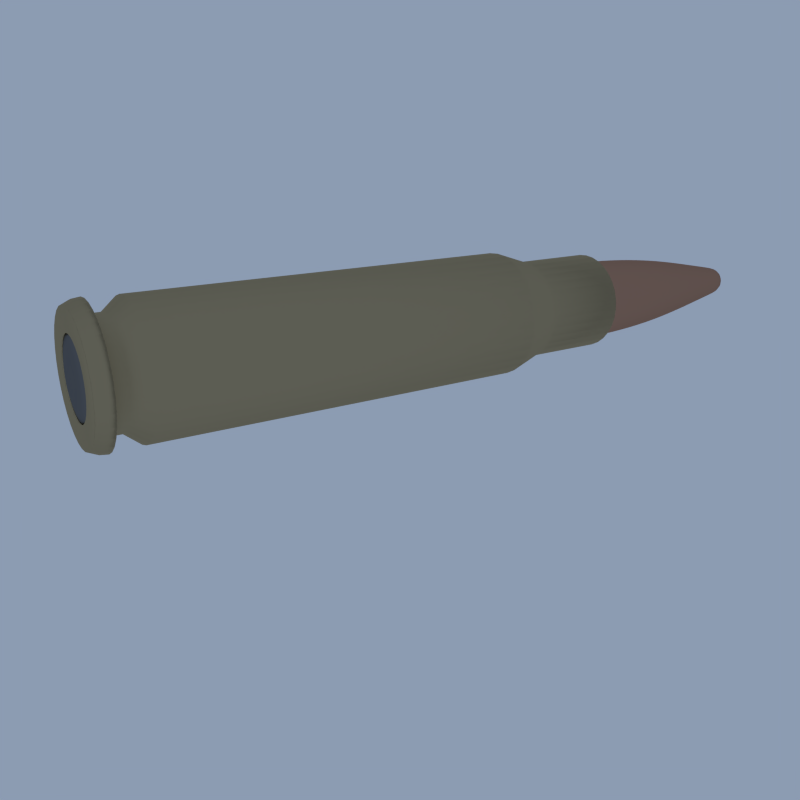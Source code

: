 # Source: Bullet.blend  (saved by Blender 2.66.1; exported with 4.5.12 LTS)
import bpy
from mathutils import Matrix  # noqa: F401  (used for matrix-valued properties, if any)

bpy.ops.wm.read_factory_settings(use_empty=True)
scene = bpy.context.scene
scene.name = 'Scene'

# ---- collections
col_collection_1 = bpy.data.collections.new('Collection 1'); scene.collection.children.link(col_collection_1)
col_collection_2 = bpy.data.collections.new('Collection 2'); scene.collection.children.link(col_collection_2)
col_collection_2.hide_render = True
col_collection_2.hide_viewport = True
col_collection_3 = bpy.data.collections.new('Collection 3'); scene.collection.children.link(col_collection_3)
col_collection_3.hide_render = True
col_collection_3.hide_viewport = True
col_collection_4 = bpy.data.collections.new('Collection 4'); scene.collection.children.link(col_collection_4)
col_collection_4.hide_render = True
col_collection_4.hide_viewport = True

# ---- images (referenced by path relative to the original .blend; pixels are not part of the script)
import os
ASSET_DIR = os.environ.get("B2B_ASSET_DIR", "")  # directory of the original .blend (textures are referenced by path, not embedded)
HERE = os.path.dirname(os.path.abspath(__file__))  # packed textures are extracted next to this script under _unpacked/

def load_image(name, relpath, width, height, colorspace="sRGB"):
    """Load a texture the original file referenced (path relative to the .blend, or extracted next to this script)."""
    p = next((c for c in (os.path.join(HERE, relpath), os.path.join(ASSET_DIR, relpath)) if relpath and os.path.exists(c)), "")
    if p:
        img = bpy.data.images.load(p, check_existing=True)
        img.name = name
    else:  # same state as the original file: an image datablock whose file is absent (Cycles renders it pink)
        img = bpy.data.images.new(name, width, height)
        img.source = "FILE"
        img.filepath = "//" + (relpath or name)
    img.colorspace_settings.name = colorspace
    return img
img_bullet_texture_jpg = load_image('Bullet_Texture.jpg', 'Bullet_Texture.jpg', 1024, 1024, 'sRGB')

# ---- materials (node trees are filled in below, after node groups)
mat_bullet = bpy.data.materials.new('bullet')
mat_bullet.alpha_threshold = 0.0
mat_bullet.diffuse_color = (0.4397, 0.2462, 0.1651, 1.0)
mat_bullet.roughness = 0.5
mat_bullet.line_color = (0.0, 0.0, 0.0, 1.0)
mat_shell = bpy.data.materials.new('shell')
mat_shell.alpha_threshold = 0.0
mat_shell.diffuse_color = (0.4125, 0.3325, 0.1946, 1.0)
mat_shell.roughness = 0.5
mat_shell.line_color = (0.0, 0.0, 0.0, 1.0)
mat_blackspec = bpy.data.materials.new('blackSpec')
mat_blackspec.alpha_threshold = 0.0
mat_blackspec.diffuse_color = (0.162, 0.162, 0.162, 1.0)
mat_blackspec.roughness = 0.5
mat_blackspec.line_color = (0.0, 0.0, 0.0, 1.0)

# ---- material node trees
mat_bullet.use_nodes = True; mat_bullet.node_tree.nodes.clear()
_N = mat_bullet.node_tree.nodes; _L = mat_bullet.node_tree.links
n0 = _N.new('ShaderNodeOutputMaterial'); n0.name = 'Material Output'; n0.location = (300, 300)
n0.width = 120
n1 = _N.new('ShaderNodeBsdfAnisotropic'); n1.name = 'Glossy BSDF'; n1.location = (100, 300)
n1.distribution = 'BECKMANN'
n1.inputs[0].default_value = (0.4385, 0.2462, 0.1648, 1.0)
n1.inputs[1].default_value = 0.4472
_L.new(n1.outputs[0], n0.inputs[0])
n0.is_active_output = True
mat_shell.use_nodes = True; mat_shell.node_tree.nodes.clear()
_N = mat_shell.node_tree.nodes; _L = mat_shell.node_tree.links
n0 = _N.new('ShaderNodeMix'); n0.name = 'Mix.003'; n0.location = (614, -772)
n0.width = 100
n0.data_type = 'RGBA'
n0.blend_type = 'MULTIPLY'
n0.inputs[0].default_value = 0.0
n0.inputs[7].default_value = (1.0, 1.0, 1.0, 1.0)
n1 = _N.new('ShaderNodeTexImage'); n1.name = 'Image Texture.005'; n1.location = (371, -894)
n1.width = 150
n1.image = img_bullet_texture_jpg
n2 = _N.new('ShaderNodeMapping'); n2.name = 'Mapping.002'; n2.location = (-257, -860)
n3 = _N.new('ShaderNodeTexCoord'); n3.name = 'Texture Coordinate.003'; n3.location = (-492, -929)
n3.width = 150
n4 = _N.new('ShaderNodeMixShader'); n4.name = 'Mix Shader.003'; n4.location = (438, -505)
n4.width = 150
n5 = _N.new('ShaderNodeTexImage'); n5.name = 'Image Texture.004'; n5.location = (-118, -480)
n5.width = 150
n5.image = img_bullet_texture_jpg
n6 = _N.new('ShaderNodeMapping'); n6.name = 'Mapping.001'; n6.location = (-528, -437)
n7 = _N.new('ShaderNodeBsdfAnisotropic'); n7.name = 'Glossy BSDF.003'; n7.location = (165, -588)
n7.distribution = 'BECKMANN'
n7.inputs[0].default_value = (0.4125, 0.3325, 0.1946, 1.0)
n7.inputs[1].default_value = 0.5477
n8 = _N.new('ShaderNodeTexCoord'); n8.name = 'Texture Coordinate.002'; n8.location = (-741, -504)
n8.width = 150
n9 = _N.new('ShaderNodeOutputMaterial'); n9.name = 'Material Output'; n9.location = (757, -581)
n9.width = 120
n10 = _N.new('ShaderNodeDisplacement'); n10.name = 'Displacement'; n10.location = (0, 0)
n10.inputs[1].default_value = 0.0
n10.inputs[2].default_value = 0.1
n11 = _N.new('ShaderNodeVectorMath'); n11.name = 'Vector Math'; n11.location = (0, 0)
n11.operation = 'MAXIMUM'
n12 = _N.new('ShaderNodeVectorMath'); n12.name = 'Vector Math.001'; n12.location = (0, 0)
n12.operation = 'MINIMUM'
n12.inputs[1].default_value = (1.0, 1.0, 1.0)
n13 = _N.new('ShaderNodeVectorMath'); n13.name = 'Vector Math.002'; n13.location = (0, 0)
n13.operation = 'MAXIMUM'
n14 = _N.new('ShaderNodeVectorMath'); n14.name = 'Vector Math.003'; n14.location = (0, 0)
n14.operation = 'MINIMUM'
n14.inputs[1].default_value = (1.0, 1.0, 1.0)
_L.new(n8.outputs[2], n6.inputs[0])
_L.new(n1.outputs[0], n0.inputs[6])
_L.new(n7.outputs[0], n4.inputs[2])
_L.new(n3.outputs[2], n2.inputs[0])
_L.new(n4.outputs[0], n9.inputs[0])
_L.new(n5.outputs[1], n4.inputs[0])
_L.new(n0.outputs[2], n10.inputs[0])
_L.new(n10.outputs[0], n9.inputs[2])
_L.new(n11.outputs[0], n1.inputs[0])
_L.new(n12.outputs[0], n11.inputs[0])
_L.new(n2.outputs[0], n12.inputs[0])
_L.new(n13.outputs[0], n5.inputs[0])
_L.new(n14.outputs[0], n13.inputs[0])
_L.new(n6.outputs[0], n14.inputs[0])
n9.is_active_output = True
mat_blackspec.use_nodes = True; mat_blackspec.node_tree.nodes.clear()
_N = mat_blackspec.node_tree.nodes; _L = mat_blackspec.node_tree.links
n0 = _N.new('ShaderNodeOutputMaterial'); n0.name = 'Material Output'; n0.location = (300, 300)
n0.width = 120
n1 = _N.new('ShaderNodeBsdfAnisotropic'); n1.name = 'Glossy BSDF'; n1.location = (100, 300)
n1.distribution = 'BECKMANN'
n1.inputs[0].default_value = (0.1626, 0.1626, 0.1626, 1.0)
n1.inputs[1].default_value = 0.4472
_L.new(n1.outputs[0], n0.inputs[0])
n0.is_active_output = True

# ---- world
world_world = bpy.data.worlds.new('World'); scene.world = world_world
world_world.use_nodes = True; world_world.node_tree.nodes.clear()
_N = world_world.node_tree.nodes; _L = world_world.node_tree.links
n0 = _N.new('ShaderNodeOutputWorld'); n0.name = 'World Output'; n0.location = (300, 300)
n0.width = 120
n1 = _N.new('ShaderNodeBackground'); n1.name = 'Background'; n1.location = (10, 300)
n1.width = 150
n2 = _N.new('ShaderNodeRGB'); n2.name = 'RGB'; n2.location = (-180, 300)
n2.outputs[0].default_value = (0.2627, 0.3305, 0.448, 1.0)
_L.new(n1.outputs[0], n0.inputs[0])
_L.new(n2.outputs[0], n1.inputs[0])
n0.is_active_output = True
world_world.color = (0.3506, 0.3506, 0.3506)
world_world.use_sun_shadow = False
world_world.sun_shadow_jitter_overblur = 0.0
world_world.cycles.sampling_method = 'MANUAL'
world_world.cycles.sample_map_resolution = 256
world_world.light_settings.ao_factor = 0.246
world_world.light_settings.distance = 6.162

# ---- cameras
cam_camera_006 = bpy.data.cameras.new('Camera.006')
cam_camera_006.clip_end = 100.0
cam_camera_006.lens = 35.0
cam_camera_006.sensor_width = 32.0
cam_camera_006.sensor_height = 18.0
cam_camera_006.dof.focus_distance = 0.0
cam_camera_005 = bpy.data.cameras.new('Camera.005')
cam_camera_005.type = 'ORTHO'
cam_camera_005.clip_end = 100.0
cam_camera_005.lens = 35.0
cam_camera_005.sensor_width = 32.0
cam_camera_005.sensor_height = 18.0
cam_camera_005.ortho_scale = 10.58
cam_camera_005.dof.focus_distance = 0.0
cam_camera_004 = bpy.data.cameras.new('Camera.004')
cam_camera_004.type = 'ORTHO'
cam_camera_004.clip_end = 100.0
cam_camera_004.lens = 35.0
cam_camera_004.sensor_width = 32.0
cam_camera_004.sensor_height = 18.0
cam_camera_004.ortho_scale = 10.58
cam_camera_004.dof.focus_distance = 0.0
cam_camera_003 = bpy.data.cameras.new('Camera.003')
cam_camera_003.type = 'ORTHO'
cam_camera_003.clip_end = 100.0
cam_camera_003.lens = 35.0
cam_camera_003.sensor_width = 32.0
cam_camera_003.sensor_height = 18.0
cam_camera_003.ortho_scale = 7.314
cam_camera_003.dof.focus_distance = 0.0
cam_camera_002 = bpy.data.cameras.new('Camera.002')
cam_camera_002.type = 'ORTHO'
cam_camera_002.clip_end = 100.0
cam_camera_002.lens = 35.0
cam_camera_002.sensor_width = 32.0
cam_camera_002.sensor_height = 18.0
cam_camera_002.ortho_scale = 9.858
cam_camera_002.dof.focus_distance = 0.0
cam_camera_001 = bpy.data.cameras.new('Camera.001')
cam_camera_001.clip_end = 100.0
cam_camera_001.lens = 35.0
cam_camera_001.sensor_width = 32.0
cam_camera_001.sensor_height = 18.0
cam_camera_001.dof.focus_distance = 0.0
cam_camera = bpy.data.cameras.new('Camera')
cam_camera.type = 'ORTHO'
cam_camera.clip_end = 100.0
cam_camera.lens = 35.0
cam_camera.sensor_width = 32.0
cam_camera.sensor_height = 18.0
cam_camera.ortho_scale = 7.314
cam_camera.dof.focus_distance = 0.0

# ---- lights
light_lamp_002 = bpy.data.lights.new('Lamp.002', 'SUN')
light_lamp_002.transmission_factor = 0.0
light_lamp_002.cutoff_distance = 30.0
light_lamp_002.angle = 0.3948
light_lamp_002.energy = 1.0
light_lamp_002.shadow_buffer_clip_start = 1.001
light_lamp_002.shadow_soft_size = 0.2
light_lamp_002.shadow_cascade_max_distance = 1000.0
light_lamp_002.cycles.use_multiple_importance_sampling = False
light_point = bpy.data.lights.new('Point', 'POINT')
light_point.transmission_factor = 0.0
light_point.energy = 0.0
light_point.shadow_buffer_clip_start = 0.5
light_point.shadow_soft_size = 0.1
light_point.shadow_maximum_resolution = 0.006
light_point.use_absolute_resolution = True
light_point.cycles.use_multiple_importance_sampling = False
light_lamp = bpy.data.lights.new('Lamp', 'SUN')
light_lamp.transmission_factor = 0.0
light_lamp.cutoff_distance = 30.0
light_lamp.angle = 0.3948
light_lamp.energy = 1.0
light_lamp.shadow_buffer_clip_start = 1.001
light_lamp.shadow_soft_size = 0.2
light_lamp.shadow_cascade_max_distance = 1000.0
light_lamp.cycles.use_multiple_importance_sampling = False

# ---- meshes
me_cylinder_001 = bpy.data.meshes.new('Cylinder.001')
me_cylinder_001.from_pydata([(-1.305e-08, 0.3382, -4.179), (1.23e-09, 1.047, 1.01), (0.1691, 0.2928, -4.179), (0.5235, 0.9067, 1.01), (0.2928, 0.1691, -4.179), (0.9067, 0.5235, 1.01), (0.3382, 1.281e-07, -4.179), (1.047, -3.77e-08, 1.01), (0.2928, -0.1691, -4.179), (0.9067, -0.5235, 1.01), (0.1691, -0.2928, -4.179), (0.5235, -0.9067, 1.01), (3.801e-08, -0.3382, -4.179), (1.593e-07, -1.047, 1.01), (-0.1691, -0.2928, -4.179), (-0.5235, -0.9067, 1.01), (-0.2928, -0.1691, -4.179), (-0.9067, -0.5235, 1.01), (-0.3382, -1.438e-08, -4.179), (-1.047, -4.787e-07, 1.01), (-0.2928, 0.1691, -4.179), (-0.9067, 0.5235, 1.01), (-0.1691, 0.2928, -4.179), (-0.5235, 0.9067, 1.01), (-6.297e-09, 0.5937, -2.882), (3.329e-09, 0.8405, -1.584), (1.561e-09, 0.9878, -0.2869), (0.4939, 0.8555, -0.2869), (0.4202, 0.7279, -1.584), (0.2968, 0.5141, -2.882), (0.8555, 0.4939, -0.2869), (0.7279, 0.4202, -1.584), (0.5141, 0.2968, -2.882), (0.9878, 1.495e-08, -0.2869), (0.8405, 6.126e-08, -1.584), (0.5937, 9.569e-08, -2.882), (0.8555, -0.4939, -0.2869), (0.7279, -0.4202, -1.584), (0.5141, -0.2968, -2.882), (0.4939, -0.8555, -0.2869), (0.4202, -0.7279, -1.584), (0.2968, -0.5141, -2.882), (1.507e-07, -0.9878, -0.2869), (1.302e-07, -0.8405, -1.584), (8.334e-08, -0.5937, -2.882), (-0.4939, -0.8555, -0.2869), (-0.4202, -0.7279, -1.584), (-0.2968, -0.5141, -2.882), (-0.8555, -0.4939, -0.2869), (-0.7279, -0.4202, -1.584), (-0.5141, -0.2968, -2.882), (-0.9878, -4.011e-07, -0.2869), (-0.8405, -2.927e-07, -1.584), (-0.5937, -1.544e-07, -2.882), (-0.8555, 0.4939, -0.2869), (-0.7279, 0.4202, -1.584), (-0.5141, 0.2968, -2.882), (-0.4939, 0.8555, -0.2869), (-0.4202, 0.7279, -1.584), (-0.2968, 0.5141, -2.882), (1.612e-09, 1.001, 1.064), (0.5005, 0.8669, 1.064), (0.8669, 0.5005, 1.064), (1.001, -4.258e-08, 1.064), (0.8669, -0.5005, 1.064), (0.5005, -0.8669, 1.064), (1.528e-07, -1.001, 1.064), (-0.5005, -0.8669, 1.064), (-0.8669, -0.5005, 1.064), (-1.001, -4.642e-07, 1.064), (-0.8669, 0.5005, 1.064), (-0.5005, 0.8669, 1.064), (1.612e-09, 1.001, 1.076), (0.5005, 0.8669, 1.076), (0.8669, 0.5005, 1.076), (1.001, -4.258e-08, 1.076), (0.8669, -0.5005, 1.076), (0.5005, -0.8669, 1.076), (1.528e-07, -1.001, 1.076), (-0.5005, -0.8669, 1.076), (-0.8669, -0.5005, 1.076), (-1.001, -4.642e-07, 1.076), (-0.8669, 0.5005, 1.076), (-0.5005, 0.8669, 1.076), (8.341e-09, 1.164, 1.129), (0.582, 1.008, 1.129), (1.008, 0.582, 1.129), (1.164, -2.526e-08, 1.129), (1.008, -0.582, 1.129), (0.582, -1.008, 1.129), (1.841e-07, -1.164, 1.129), (-0.582, -1.008, 1.129), (-1.008, -0.582, 1.129), (-1.164, -5.155e-07, 1.129), (-1.008, 0.582, 1.129), (-0.582, 1.008, 1.129), (8.341e-09, 1.164, 1.77), (0.582, 1.008, 1.77), (1.008, 0.582, 1.77), (1.164, -2.526e-08, 1.77), (1.008, -0.582, 1.77), (0.582, -1.008, 1.77), (1.841e-07, -1.164, 1.77), (-0.582, -1.008, 1.77), (-1.008, -0.582, 1.77), (-1.164, -5.155e-07, 1.77), (-1.008, 0.582, 1.77), (-0.582, 1.008, 1.77), (0.2109, 0.3654, -3.754), (0.3654, 0.2109, -3.754), (0.4219, 1.174e-07, -3.754), (0.3654, -0.2109, -3.754), (0.2109, -0.3654, -3.754), (5.286e-08, -0.4219, -3.754), (-0.2109, -0.3654, -3.754), (-0.3654, -0.2109, -3.754), (-0.4219, -6.026e-08, -3.754), (-0.3654, 0.2109, -3.754), (-0.2109, 0.3654, -3.754), (-1.084e-08, 0.4219, -3.754), (-0.5048, 0.8744, 1.054), (1.54e-09, 1.01, 1.054), (-1.01, -4.669e-07, 1.054), (-0.8744, 0.5048, 1.054), (-0.5048, -0.8744, 1.054), (-0.8744, -0.5048, 1.054), (0.5048, -0.8744, 1.054), (1.54e-07, -1.01, 1.054), (1.01, -4.167e-08, 1.054), (0.8744, -0.5048, 1.054), (0.5048, 0.8744, 1.054), (0.8744, 0.5048, 1.054)], [], [(26, 1, 3, 27), (27, 3, 5, 30), (30, 5, 7, 33), (33, 7, 9, 36), (36, 9, 11, 39), (39, 11, 13, 42), (42, 13, 15, 45), (45, 15, 17, 48), (48, 17, 19, 51), (51, 19, 21, 54), (121, 120, 71, 60), (57, 23, 1, 26), (54, 21, 23, 57), (0, 2, 4, 6, 8, 10, 12, 14, 16, 18, 20, 22), (119, 24, 29, 108), (24, 25, 28, 29), (25, 26, 27, 28), (108, 29, 32, 109), (29, 28, 31, 32), (28, 27, 30, 31), (109, 32, 35, 110), (32, 31, 34, 35), (31, 30, 33, 34), (110, 35, 38, 111), (35, 34, 37, 38), (34, 33, 36, 37), (111, 38, 41, 112), (38, 37, 40, 41), (37, 36, 39, 40), (112, 41, 44, 113), (41, 40, 43, 44), (40, 39, 42, 43), (113, 44, 47, 114), (44, 43, 46, 47), (43, 42, 45, 46), (114, 47, 50, 115), (47, 46, 49, 50), (46, 45, 48, 49), (115, 50, 53, 116), (50, 49, 52, 53), (49, 48, 51, 52), (116, 53, 56, 117), (53, 52, 55, 56), (52, 51, 54, 55), (118, 59, 24, 119), (59, 58, 25, 24), (58, 57, 26, 25), (117, 56, 59, 118), (56, 55, 58, 59), (55, 54, 57, 58), (67, 66, 78, 79), (123, 122, 69, 70), (125, 124, 67, 68), (127, 126, 65, 66), (129, 128, 63, 64), (131, 130, 61, 62), (130, 121, 60, 61), (120, 123, 70, 71), (122, 125, 68, 69), (124, 127, 66, 67), (126, 129, 64, 65), (128, 131, 62, 63), (73, 72, 84, 85), (61, 60, 72, 73), (68, 67, 79, 80), (62, 61, 73, 74), (69, 68, 80, 81), (63, 62, 74, 75), (70, 69, 81, 82), (64, 63, 75, 76), (71, 70, 82, 83), (65, 64, 76, 77), (60, 71, 83, 72), (66, 65, 77, 78), (92, 91, 103, 104), (80, 79, 91, 92), (74, 73, 85, 86), (81, 80, 92, 93), (75, 74, 86, 87), (82, 81, 93, 94), (76, 75, 87, 88), (83, 82, 94, 95), (77, 76, 88, 89), (72, 83, 95, 84), (78, 77, 89, 90), (79, 78, 90, 91), (86, 85, 97, 98), (93, 92, 104, 105), (87, 86, 98, 99), (94, 93, 105, 106), (88, 87, 99, 100), (95, 94, 106, 107), (89, 88, 100, 101), (84, 95, 107, 96), (90, 89, 101, 102), (91, 90, 102, 103), (85, 84, 96, 97), (0, 119, 108, 2), (2, 108, 109, 4), (4, 109, 110, 6), (6, 110, 111, 8), (8, 111, 112, 10), (10, 112, 113, 12), (12, 113, 114, 14), (14, 114, 115, 16), (16, 115, 116, 18), (18, 116, 117, 20), (22, 118, 119, 0), (20, 117, 118, 22), (1, 23, 120, 121), (21, 19, 122, 123), (17, 15, 124, 125), (13, 11, 126, 127), (9, 7, 128, 129), (5, 3, 130, 131), (3, 1, 121, 130), (23, 21, 123, 120), (19, 17, 125, 122), (15, 13, 127, 124), (11, 9, 129, 126), (7, 5, 131, 128)])
me_cylinder_001.polygons.foreach_set('use_smooth', [True] * 121)
me_cylinder_001.materials.append(mat_bullet)
me_cylinder_001.use_remesh_preserve_volume = False
me_cylinder_001.use_remesh_preserve_attributes = False
me_cylinder_001.use_mirror_vertex_groups = False
me_cylinder_001.update()
me_cylinder = bpy.data.meshes.new('Cylinder')
me_cylinder.from_pydata([(0.0, 1.0, -0.5399), (0.0, 1.0, 5.51), (0.1951, 0.9808, -0.5399), (0.1951, 0.9808, 5.51), (0.3827, 0.9239, -0.5399), (0.3827, 0.9239, 5.51), (0.5556, 0.8315, -0.5399), (0.5556, 0.8315, 5.51), (0.7071, 0.7071, -0.5399), (0.7071, 0.7071, 5.51), (0.8315, 0.5556, -0.5399), (0.8315, 0.5556, 5.51), (0.9239, 0.3827, -0.5399), (0.9239, 0.3827, 5.51), (0.9808, 0.1951, -0.5399), (0.9808, 0.1951, 5.51), (1.0, 4.076e-08, -0.5399), (1.0, -2.65e-07, 5.51), (0.9808, -0.1951, -0.5399), (0.9808, -0.1951, 5.51), (0.9239, -0.3827, -0.5399), (0.9239, -0.3827, 5.51), (0.8315, -0.5556, -0.5399), (0.8315, -0.5556, 5.51), (0.7071, -0.7071, -0.5399), (0.7071, -0.7071, 5.51), (0.5556, -0.8315, -0.5399), (0.5556, -0.8315, 5.51), (0.3827, -0.9239, -0.5399), (0.3827, -0.9239, 5.51), (0.1951, -0.9808, -0.5399), (0.1951, -0.9808, 5.51), (-3.258e-07, -1.0, -0.5399), (-3.258e-07, -1.0, 5.51), (-0.1951, -0.9808, -0.5399), (-0.1951, -0.9808, 5.51), (-0.3827, -0.9239, -0.5399), (-0.3827, -0.9239, 5.51), (-0.5556, -0.8315, -0.5399), (-0.5556, -0.8315, 5.51), (-0.7071, -0.7071, -0.5399), (-0.7071, -0.7071, 5.51), (-0.8315, -0.5556, -0.5399), (-0.8315, -0.5556, 5.51), (-0.9239, -0.3827, -0.5399), (-0.9239, -0.3827, 5.51), (-0.9808, -0.1951, -0.5399), (-0.9808, -0.1951, 5.51), (-1.0, 9.309e-07, -0.5399), (-1.0, 6.251e-07, 5.51), (-0.9808, 0.1951, -0.5399), (-0.9808, 0.1951, 5.51), (-0.9239, 0.3827, -0.5399), (-0.9239, 0.3827, 5.51), (-0.8315, 0.5556, -0.5399), (-0.8315, 0.5556, 5.51), (-0.7071, 0.7071, -0.5399), (-0.7071, 0.7071, 5.51), (-0.5556, 0.8315, -0.5399), (-0.5556, 0.8315, 5.51), (-0.3827, 0.9239, -0.5399), (-0.3827, 0.9239, 5.51), (-0.1951, 0.9808, -0.5399), (-0.1951, 0.9808, 5.51), (2.377e-08, 0.7998, 5.753), (0.156, 0.7845, 5.753), (0.3061, 0.739, 5.753), (0.4444, 0.665, 5.753), (0.5656, 0.5656, 5.753), (0.665, 0.4444, 5.753), (0.739, 0.3061, 5.753), (0.7845, 0.156, 5.753), (0.7998, -2.419e-07, 5.753), (0.7845, -0.156, 5.753), (0.739, -0.3061, 5.753), (0.665, -0.4444, 5.753), (0.5656, -0.5656, 5.753), (0.4444, -0.665, 5.753), (0.3061, -0.739, 5.753), (0.156, -0.7845, 5.753), (-2.369e-07, -0.7998, 5.753), (-0.156, -0.7845, 5.753), (-0.3061, -0.739, 5.753), (-0.4444, -0.665, 5.753), (-0.5656, -0.5656, 5.753), (-0.665, -0.4444, 5.753), (-0.739, -0.3061, 5.753), (-0.7845, -0.156, 5.753), (-0.7998, 4.7e-07, 5.753), (-0.7845, 0.156, 5.753), (-0.739, 0.3061, 5.753), (-0.665, 0.4444, 5.753), (-0.5656, 0.5656, 5.753), (-0.4444, 0.665, 5.753), (-0.3061, 0.739, 5.753), (-0.156, 0.7845, 5.753), (-4.333e-07, 0.7998, 6.097), (0.156, 0.7845, 6.097), (0.3061, 0.739, 6.097), (0.4444, 0.665, 6.097), (0.5656, 0.5656, 6.097), (0.665, 0.4444, 6.097), (0.739, 0.3061, 6.097), (0.7845, 0.156, 6.097), (0.7998, -2.419e-07, 6.097), (0.7845, -0.156, 6.097), (0.739, -0.3061, 6.097), (0.665, -0.4444, 6.097), (0.5656, -0.5656, 6.097), (0.4444, -0.665, 6.097), (0.3061, -0.739, 6.097), (0.156, -0.7845, 6.097), (-6.939e-07, -0.7998, 6.097), (-0.156, -0.7845, 6.097), (-0.3061, -0.739, 6.097), (-0.4444, -0.665, 6.097), (-0.5656, -0.5656, 6.097), (-0.665, -0.4444, 6.097), (-0.739, -0.3061, 6.097), (-0.7845, -0.156, 6.097), (-0.7998, 4.7e-07, 6.097), (-0.7845, 0.156, 6.097), (-0.739, 0.3061, 6.097), (-0.665, 0.4444, 6.097), (-0.5656, 0.5656, 6.097), (-0.4444, 0.665, 6.097), (-0.3061, 0.739, 6.097), (-0.156, 0.7845, 6.097), (2.383e-08, 0.7993, -1.152), (0.1559, 0.784, -1.152), (0.3059, 0.7385, -1.152), (0.4441, 0.6646, -1.152), (0.5652, 0.5652, -1.152), (0.6646, 0.4441, -1.152), (0.7385, 0.3059, -1.152), (0.784, 0.1559, -1.152), (0.7993, 8.528e-08, -1.152), (0.784, -0.1559, -1.152), (0.7385, -0.3059, -1.152), (0.6646, -0.4441, -1.152), (0.5652, -0.5652, -1.152), (0.4441, -0.6646, -1.152), (0.3059, -0.7385, -1.152), (0.1559, -0.784, -1.152), (-2.366e-07, -0.7993, -1.152), (-0.1559, -0.784, -1.152), (-0.3059, -0.7385, -1.152), (-0.4441, -0.6646, -1.152), (-0.5652, -0.5652, -1.152), (-0.6646, -0.4441, -1.152), (-0.7385, -0.3059, -1.152), (-0.784, -0.1559, -1.152), (-0.7993, 7.968e-07, -1.152), (-0.784, 0.1559, -1.152), (-0.7385, 0.3059, -1.152), (-0.6646, 0.4441, -1.152), (-0.5652, 0.5652, -1.152), (-0.4441, 0.6646, -1.152), (-0.3059, 0.7385, -1.152), (-0.1559, 0.784, -1.152), (6.538e-08, 0.7993, -2.522), (0.1559, 0.784, -2.522), (0.3059, 0.7385, -2.522), (0.4441, 0.6646, -2.522), (0.5652, 0.5652, -2.522), (0.6646, 0.4441, -2.522), (0.7385, 0.3059, -2.522), (0.784, 0.1559, -2.522), (0.7993, 8.183e-08, -2.522), (0.784, -0.1559, -2.522), (0.7385, -0.3059, -2.522), (0.6646, -0.4441, -2.522), (0.5652, -0.5652, -2.522), (0.4441, -0.6646, -2.522), (0.3059, -0.7385, -2.522), (0.1559, -0.784, -2.522), (-1.951e-07, -0.7993, -2.522), (-0.1559, -0.784, -2.522), (-0.3059, -0.7385, -2.522), (-0.4441, -0.6646, -2.522), (-0.5652, -0.5652, -2.522), (-0.6646, -0.4441, -2.522), (-0.7385, -0.3059, -2.522), (-0.784, -0.1559, -2.522), (-0.7993, 7.933e-07, -2.522), (-0.784, 0.1559, -2.522), (-0.7385, 0.3059, -2.522), (-0.6646, 0.4441, -2.522), (-0.5652, 0.5652, -2.522), (-0.4441, 0.6646, -2.522), (-0.3059, 0.7385, -2.522), (-0.1559, 0.784, -2.522), (-2.012e-09, 1.021, 5.993), (4.948e-09, 0.9479, 6.239), (0.1992, 1.002, 5.993), (0.1849, 0.9297, 6.239), (0.3908, 0.9434, 5.993), (0.3627, 0.8758, 6.239), (0.5673, 0.8491, 5.993), (0.5266, 0.7882, 6.239), (0.7221, 0.7221, 5.993), (0.6703, 0.6703, 6.239), (0.8491, 0.5673, 5.993), (0.7882, 0.5266, 6.239), (0.9434, 0.3908, 5.993), (0.8758, 0.3627, 6.239), (1.002, 0.1992, 5.993), (0.9297, 0.1849, 6.239), (1.021, -4.575e-07, 5.993), (0.9479, -3.114e-07, 6.239), (1.002, -0.1992, 5.993), (0.9297, -0.1849, 6.239), (0.9434, -0.3908, 5.993), (0.8758, -0.3627, 6.239), (0.8491, -0.5673, 5.993), (0.7882, -0.5266, 6.239), (0.7221, -0.7221, 5.993), (0.6703, -0.6703, 6.239), (0.5673, -0.8491, 5.993), (0.5266, -0.7882, 6.239), (0.3908, -0.9434, 5.993), (0.3627, -0.8758, 6.239), (0.1992, -1.002, 5.993), (0.1849, -0.9297, 6.239), (-3.348e-07, -1.021, 5.993), (-3.039e-07, -0.9479, 6.239), (-0.1992, -1.002, 5.993), (-0.1849, -0.9297, 6.239), (-0.3908, -0.9434, 5.993), (-0.3627, -0.8758, 6.239), (-0.5673, -0.8491, 5.993), (-0.5266, -0.7882, 6.239), (-0.7221, -0.7221, 5.993), (-0.6703, -0.6703, 6.239), (-0.8491, -0.5673, 5.993), (-0.7882, -0.5266, 6.239), (-0.9434, -0.3908, 5.993), (-0.8758, -0.3627, 6.239), (-1.002, -0.1992, 5.993), (-0.9297, -0.1849, 6.239), (-1.021, 4.515e-07, 5.993), (-0.9479, 5.323e-07, 6.239), (-1.002, 0.1992, 5.993), (-0.9297, 0.1849, 6.239), (-0.9434, 0.3908, 5.993), (-0.8758, 0.3628, 6.239), (-0.8491, 0.5673, 5.993), (-0.7882, 0.5266, 6.239), (-0.7221, 0.7221, 5.993), (-0.6703, 0.6703, 6.239), (-0.5673, 0.8491, 5.993), (-0.5266, 0.7882, 6.239), (-0.3908, 0.9434, 5.993), (-0.3627, 0.8758, 6.239), (-0.1992, 1.002, 5.993), (-0.1849, 0.9297, 6.239), (-0.3846, 0.9286, 6.116), (-0.5584, 0.8357, 6.116), (-0.7107, 0.7107, 6.116), (-0.8357, 0.5584, 6.116), (-0.9286, 0.3846, 6.116), (-0.9858, 0.1961, 6.116), (-1.005, 5.064e-07, 6.116), (-0.9858, -0.1961, 6.116), (-0.9286, -0.3846, 6.116), (-0.8357, -0.5584, 6.116), (-0.7107, -0.7107, 6.116), (-0.5584, -0.8357, 6.116), (-0.3846, -0.9286, 6.116), (-0.1961, -0.9858, 6.116), (-3.288e-07, -1.005, 6.116), (0.1961, -0.9858, 6.116), (0.3846, -0.9286, 6.116), (0.5584, -0.8357, 6.116), (0.7107, -0.7107, 6.116), (0.8357, -0.5584, 6.116), (0.9286, -0.3846, 6.116), (0.9858, -0.1961, 6.116), (1.005, -3.882e-07, 6.116), (0.9858, 0.1961, 6.116), (0.9286, 0.3846, 6.116), (0.8357, 0.5584, 6.116), (0.7107, 0.7107, 6.116), (0.5584, 0.8357, 6.116), (0.3846, 0.9286, 6.116), (0.1961, 0.9858, 6.116), (-1.346e-09, 1.005, 6.116), (-0.1961, 0.9858, 6.116), (8.289e-08, -2.133e-07, 5.993), (7.633e-08, 0.7309, -2.578), (0.1426, 0.7169, -2.578), (0.2797, 0.6753, -2.578), (0.4061, 0.6077, -2.578), (0.5168, 0.5168, -2.578), (0.6077, 0.4061, -2.578), (0.6753, 0.2797, -2.578), (0.7169, 0.1426, -2.578), (0.7309, 9.87e-08, -2.578), (0.7169, -0.1426, -2.578), (0.6753, -0.2797, -2.578), (0.6077, -0.4061, -2.578), (0.5168, -0.5168, -2.578), (0.4061, -0.6077, -2.578), (0.2797, -0.6753, -2.578), (0.1426, -0.7169, -2.578), (-1.618e-07, -0.7309, -2.578), (-0.1426, -0.7169, -2.578), (-0.2797, -0.6753, -2.578), (-0.4061, -0.6077, -2.578), (-0.5168, -0.5168, -2.578), (-0.6077, -0.4061, -2.578), (-0.6753, -0.2797, -2.578), (-0.7169, -0.1426, -2.578), (-0.7309, 7.493e-07, -2.578), (-0.7169, 0.1426, -2.578), (-0.6753, 0.2797, -2.578), (-0.6077, 0.4061, -2.578), (-0.5168, 0.5168, -2.578), (-0.4061, 0.6077, -2.578), (-0.2797, 0.6753, -2.578), (-0.1426, 0.7169, -2.578), (2.909e-08, 0.5928, 6.239), (0.1156, 0.5814, 6.239), (0.2268, 0.5477, 6.239), (0.3293, 0.4929, 6.239), (0.4192, 0.4192, 6.239), (0.4929, 0.3293, 6.239), (0.5477, 0.2268, 6.239), (0.5814, 0.1156, 6.239), (0.5928, -2.45e-07, 6.239), (0.5814, -0.1156, 6.239), (0.5477, -0.2268, 6.239), (0.4929, -0.3293, 6.239), (0.4192, -0.4192, 6.239), (0.3293, -0.4929, 6.239), (0.2268, -0.5477, 6.239), (0.1156, -0.5814, 6.239), (-1.641e-07, -0.5928, 6.239), (-0.1156, -0.5814, 6.239), (-0.2268, -0.5477, 6.239), (-0.3293, -0.4929, 6.239), (-0.4192, -0.4192, 6.239), (-0.4929, -0.3293, 6.239), (-0.5477, -0.2268, 6.239), (-0.5814, -0.1156, 6.239), (-0.5928, 2.827e-07, 6.239), (-0.5814, 0.1156, 6.239), (-0.5477, 0.2269, 6.239), (-0.4929, 0.3293, 6.239), (-0.4192, 0.4192, 6.239), (-0.3293, 0.4929, 6.239), (-0.2268, 0.5477, 6.239), (-0.1156, 0.5814, 6.239), (2.909e-08, 0.5928, 6.239), (0.1156, 0.5814, 6.239), (0.2268, 0.5477, 6.239), (0.3293, 0.4929, 6.239), (0.4192, 0.4192, 6.239), (0.4929, 0.3293, 6.239), (0.5477, 0.2268, 6.239), (0.5814, 0.1156, 6.239), (0.5928, -2.45e-07, 6.239), (0.5814, -0.1156, 6.239), (0.5477, -0.2268, 6.239), (0.4929, -0.3293, 6.239), (0.4192, -0.4192, 6.239), (0.3293, -0.4929, 6.239), (0.2268, -0.5477, 6.239), (0.1156, -0.5814, 6.239), (-1.641e-07, -0.5928, 6.239), (-0.1156, -0.5814, 6.239), (-0.2268, -0.5477, 6.239), (-0.3293, -0.4929, 6.239), (-0.4192, -0.4192, 6.239), (-0.4929, -0.3293, 6.239), (-0.5477, -0.2268, 6.239), (-0.5814, -0.1156, 6.239), (-0.5928, 2.827e-07, 6.239), (-0.5814, 0.1156, 6.239), (-0.5477, 0.2269, 6.239), (-0.4929, 0.3293, 6.239), (-0.4192, 0.4192, 6.239), (-0.3293, 0.4929, 6.239), (-0.2268, 0.5477, 6.239), (-0.1156, 0.5814, 6.239), (2.909e-08, 0.5928, 6.216), (0.1156, 0.5814, 6.216), (0.2268, 0.5477, 6.216), (0.3293, 0.4929, 6.216), (0.4192, 0.4192, 6.216), (0.4929, 0.3293, 6.216), (0.5477, 0.2268, 6.216), (0.5814, 0.1156, 6.216), (0.5928, -2.432e-07, 6.216), (0.5814, -0.1156, 6.216), (0.5477, -0.2268, 6.216), (0.4929, -0.3293, 6.216), (0.4192, -0.4192, 6.216), (0.3293, -0.4929, 6.216), (0.2268, -0.5477, 6.216), (0.1156, -0.5814, 6.216), (-1.641e-07, -0.5928, 6.216), (-0.1156, -0.5814, 6.216), (-0.2268, -0.5477, 6.216), (-0.3293, -0.4929, 6.216), (-0.4192, -0.4192, 6.216), (-0.4929, -0.3293, 6.216), (-0.5477, -0.2268, 6.216), (-0.5814, -0.1156, 6.216), (-0.5928, 2.844e-07, 6.216), (-0.5814, 0.1156, 6.216), (-0.5477, 0.2269, 6.216), (-0.4929, 0.3293, 6.216), (-0.4192, 0.4192, 6.216), (-0.3293, 0.4929, 6.216), (-0.2268, 0.5477, 6.216), (-0.1156, 0.5814, 6.216), (2.909e-08, 0.5928, 6.17), (0.1156, 0.5814, 6.17), (0.2268, 0.5477, 6.17), (0.3293, 0.4929, 6.17), (0.4192, 0.4192, 6.17), (0.4929, 0.3293, 6.17), (0.5477, 0.2268, 6.17), (0.5814, 0.1156, 6.17), (0.5928, -2.398e-07, 6.17), (0.5814, -0.1156, 6.17), (0.5477, -0.2268, 6.17), (0.4929, -0.3293, 6.17), (0.4192, -0.4192, 6.17), (0.3293, -0.4929, 6.17), (0.2268, -0.5477, 6.17), (0.1156, -0.5814, 6.17), (-1.641e-07, -0.5928, 6.17), (-0.1156, -0.5814, 6.17), (-0.2268, -0.5477, 6.17), (-0.3293, -0.4929, 6.17), (-0.4192, -0.4192, 6.17), (-0.4929, -0.3293, 6.17), (-0.5477, -0.2268, 6.17), (-0.5814, -0.1156, 6.17), (-0.5928, 2.879e-07, 6.17), (-0.5814, 0.1156, 6.17), (-0.5477, 0.2269, 6.17), (-0.4929, 0.3293, 6.17), (-0.4192, 0.4192, 6.17), (-0.3293, 0.4929, 6.17), (-0.2268, 0.5477, 6.17), (-0.1156, 0.5814, 6.17), (2.926e-08, 0.5884, 6.17), (0.1148, 0.5771, 6.17), (0.2252, 0.5436, 6.17), (0.3269, 0.4892, 6.17), (0.416, 0.416, 6.17), (0.4892, 0.3269, 6.17), (0.5436, 0.2252, 6.17), (0.5771, 0.1148, 6.17), (0.5884, -2.392e-07, 6.17), (0.5771, -0.1148, 6.17), (0.5436, -0.2252, 6.17), (0.4892, -0.3269, 6.17), (0.416, -0.416, 6.17), (0.3269, -0.4892, 6.17), (0.2252, -0.5436, 6.17), (0.1148, -0.5771, 6.17), (-1.625e-07, -0.5884, 6.17), (-0.1148, -0.5771, 6.17), (-0.2252, -0.5436, 6.17), (-0.3269, -0.4892, 6.17), (-0.416, -0.416, 6.17), (-0.4892, -0.3269, 6.17), (-0.5436, -0.2252, 6.17), (-0.5771, -0.1148, 6.17), (-0.5884, 2.845e-07, 6.17), (-0.5771, 0.1148, 6.17), (-0.5436, 0.2252, 6.17), (-0.4892, 0.3269, 6.17), (-0.416, 0.416, 6.17), (-0.3269, 0.4892, 6.17), (-0.2252, 0.5436, 6.17), (-0.1148, 0.5771, 6.17), (3.003e-08, 0.5827, 6.221), (0.1137, 0.5715, 6.221), (0.223, 0.5384, 6.221), (0.3237, 0.4845, 6.221), (0.412, 0.412, 6.221), (0.4845, 0.3237, 6.221), (0.5384, 0.223, 6.221), (0.5715, 0.1137, 6.221), (0.5827, -2.423e-07, 6.221), (0.5715, -0.1137, 6.221), (0.5384, -0.223, 6.221), (0.4845, -0.3237, 6.221), (0.412, -0.412, 6.221), (0.3237, -0.4845, 6.221), (0.223, -0.5384, 6.221), (0.1137, -0.5715, 6.221), (-1.598e-07, -0.5827, 6.221), (-0.1137, -0.5715, 6.221), (-0.223, -0.5384, 6.221), (-0.3237, -0.4845, 6.221), (-0.412, -0.412, 6.221), (-0.4845, -0.3237, 6.221), (-0.5384, -0.223, 6.221), (-0.5715, -0.1137, 6.221), (-0.5827, 2.764e-07, 6.221), (-0.5715, 0.1137, 6.221), (-0.5384, 0.223, 6.221), (-0.4845, 0.3237, 6.221), (-0.412, 0.412, 6.221), (-0.3237, 0.4845, 6.221), (-0.223, 0.5384, 6.221), (-0.1137, 0.5715, 6.221), (5.035e-08, 0.4171, 6.257), (0.08136, 0.409, 6.257), (0.1596, 0.3853, 6.257), (0.2317, 0.3468, 6.257), (0.2949, 0.2949, 6.257), (0.3468, 0.2317, 6.257), (0.3853, 0.1596, 6.257), (0.409, 0.08136, 6.257), (0.4171, -2.227e-07, 6.257), (0.409, -0.08136, 6.257), (0.3853, -0.1596, 6.257), (0.3468, -0.2317, 6.257), (0.2949, -0.2949, 6.257), (0.2317, -0.3468, 6.257), (0.1596, -0.3853, 6.257), (0.08136, -0.409, 6.257), (-8.554e-08, -0.4171, 6.257), (-0.08136, -0.409, 6.257), (-0.1596, -0.3853, 6.257), (-0.2317, -0.3468, 6.257), (-0.2949, -0.2949, 6.257), (-0.3468, -0.2317, 6.257), (-0.3853, -0.1596, 6.257), (-0.409, -0.08136, 6.257), (-0.4171, 1.485e-07, 6.257), (-0.409, 0.08136, 6.257), (-0.3853, 0.1596, 6.257), (-0.3468, 0.2317, 6.257), (-0.2949, 0.2949, 6.257), (-0.2317, 0.3468, 6.257), (-0.1596, 0.3853, 6.257), (-0.08136, 0.409, 6.257), (6.474e-08, 0.2577, 6.282), (0.05028, 0.2528, 6.282), (0.09862, 0.2381, 6.282), (0.1432, 0.2143, 6.282), (0.1822, 0.1822, 6.282), (0.2143, 0.1432, 6.282), (0.2381, 0.09862, 6.282), (0.2528, 0.05028, 6.282), (0.2577, -2e-07, 6.282), (0.2528, -0.05028, 6.282), (0.2381, -0.09862, 6.282), (0.2143, -0.1432, 6.282), (0.1822, -0.1822, 6.282), (0.1432, -0.2143, 6.282), (0.09862, -0.2381, 6.282), (0.05028, -0.2528, 6.282), (-1.923e-08, -0.2577, 6.282), (-0.05028, -0.2528, 6.282), (-0.09862, -0.2381, 6.282), (-0.1432, -0.2143, 6.282), (-0.1822, -0.1822, 6.282), (-0.2143, -0.1432, 6.282), (-0.2381, -0.09862, 6.282), (-0.2528, -0.05028, 6.282), (-0.2577, 2.94e-08, 6.282), (-0.2528, 0.05028, 6.282), (-0.2381, 0.09862, 6.282), (-0.2143, 0.1432, 6.282), (-0.1822, 0.1822, 6.282), (-0.1432, 0.2143, 6.282), (-0.09862, 0.2381, 6.282), (-0.05028, 0.2528, 6.282), (8.65e-08, -1.565e-07, 6.282), (4.123e-09, 0.9554, 6.223), (-0.1864, 0.9371, 6.223), (-0.3656, 0.8827, 6.223), (-0.5308, 0.7944, 6.223), (-0.6756, 0.6756, 6.223), (-0.7944, 0.5308, 6.223), (-0.8827, 0.3656, 6.223), (-0.9371, 0.1864, 6.223), (-0.9554, 5.289e-07, 6.223), (-0.9371, -0.1864, 6.223), (-0.8827, -0.3656, 6.223), (-0.7944, -0.5308, 6.223), (-0.6756, -0.6756, 6.223), (-0.5308, -0.7944, 6.223), (-0.3656, -0.8827, 6.223), (-0.1864, -0.9371, 6.223), (-3.072e-07, -0.9554, 6.223), (0.1864, -0.9371, 6.223), (0.3656, -0.8827, 6.223), (0.5308, -0.7944, 6.223), (0.6756, -0.6756, 6.223), (0.7944, -0.5308, 6.223), (0.8827, -0.3656, 6.223), (0.9371, -0.1864, 6.223), (0.9554, -3.215e-07, 6.223), (0.9371, 0.1864, 6.223), (0.8827, 0.3656, 6.223), (0.7944, 0.5308, 6.223), (0.6756, 0.6756, 6.223), (0.5308, 0.7944, 6.223), (0.3656, 0.8827, 6.223), (0.1864, 0.9371, 6.223)], [], [(0, 1, 3, 2), (2, 3, 5, 4), (4, 5, 7, 6), (6, 7, 9, 8), (8, 9, 11, 10), (10, 11, 13, 12), (12, 13, 15, 14), (14, 15, 17, 16), (16, 17, 19, 18), (18, 19, 21, 20), (20, 21, 23, 22), (22, 23, 25, 24), (24, 25, 27, 26), (26, 27, 29, 28), (28, 29, 31, 30), (30, 31, 33, 32), (32, 33, 35, 34), (34, 35, 37, 36), (36, 37, 39, 38), (38, 39, 41, 40), (40, 41, 43, 42), (42, 43, 45, 44), (44, 45, 47, 46), (46, 47, 49, 48), (48, 49, 51, 50), (50, 51, 53, 52), (52, 53, 55, 54), (54, 55, 57, 56), (56, 57, 59, 58), (58, 59, 61, 60), (47, 45, 86, 87), (62, 63, 1, 0), (60, 61, 63, 62), (24, 26, 141, 140), (73, 72, 104, 105), (3, 1, 64, 65), (23, 21, 74, 75), (61, 59, 93, 94), (37, 35, 81, 82), (13, 11, 69, 70), (51, 49, 88, 89), (27, 25, 76, 77), (1, 63, 95, 64), (41, 39, 83, 84), (17, 15, 71, 72), (55, 53, 90, 91), (31, 29, 78, 79), (7, 5, 66, 67), (45, 43, 85, 86), (21, 19, 73, 74), (59, 57, 92, 93), (35, 33, 80, 81), (11, 9, 68, 69), (49, 47, 87, 88), (25, 23, 75, 76), (63, 61, 94, 95), (39, 37, 82, 83), (15, 13, 70, 71), (53, 51, 89, 90), (29, 27, 77, 78), (5, 3, 65, 66), (43, 41, 84, 85), (19, 17, 72, 73), (57, 55, 91, 92), (33, 31, 79, 80), (9, 7, 67, 68), (142, 143, 175, 174), (68, 67, 99, 100), (94, 93, 125, 126), (89, 88, 120, 121), (84, 83, 115, 116), (79, 78, 110, 111), (74, 73, 105, 106), (69, 68, 100, 101), (95, 94, 126, 127), (90, 89, 121, 122), (85, 84, 116, 117), (80, 79, 111, 112), (75, 74, 106, 107), (70, 69, 101, 102), (65, 64, 96, 97), (64, 95, 127, 96), (91, 90, 122, 123), (86, 85, 117, 118), (81, 80, 112, 113), (76, 75, 107, 108), (71, 70, 102, 103), (66, 65, 97, 98), (92, 91, 123, 124), (87, 86, 118, 119), (82, 81, 113, 114), (77, 76, 108, 109), (72, 71, 103, 104), (67, 66, 98, 99), (93, 92, 124, 125), (88, 87, 119, 120), (83, 82, 114, 115), (78, 77, 109, 110), (62, 0, 128, 159), (38, 40, 148, 147), (14, 16, 136, 135), (52, 54, 155, 154), (28, 30, 143, 142), (4, 6, 131, 130), (42, 44, 150, 149), (18, 20, 138, 137), (56, 58, 157, 156), (32, 34, 145, 144), (8, 10, 133, 132), (46, 48, 152, 151), (22, 24, 140, 139), (60, 62, 159, 158), (36, 38, 147, 146), (12, 14, 135, 134), (50, 52, 154, 153), (26, 28, 142, 141), (2, 4, 130, 129), (40, 42, 149, 148), (16, 18, 137, 136), (54, 56, 156, 155), (30, 32, 144, 143), (6, 8, 132, 131), (44, 46, 151, 150), (0, 2, 129, 128), (20, 22, 139, 138), (58, 60, 158, 157), (34, 36, 146, 145), (10, 12, 134, 133), (48, 50, 153, 152), (578, 193, 195, 609), (137, 138, 170, 169), (132, 133, 165, 164), (158, 159, 191, 190), (153, 154, 186, 185), (148, 149, 181, 180), (143, 144, 176, 175), (138, 139, 171, 170), (133, 134, 166, 165), (128, 129, 161, 160), (159, 128, 160, 191), (154, 155, 187, 186), (149, 150, 182, 181), (144, 145, 177, 176), (139, 140, 172, 171), (134, 135, 167, 166), (129, 130, 162, 161), (155, 156, 188, 187), (150, 151, 183, 182), (145, 146, 178, 177), (140, 141, 173, 172), (135, 136, 168, 167), (130, 131, 163, 162), (156, 157, 189, 188), (151, 152, 184, 183), (146, 147, 179, 178), (141, 142, 174, 173), (136, 137, 169, 168), (131, 132, 164, 163), (157, 158, 190, 189), (152, 153, 185, 184), (147, 148, 180, 179), (609, 195, 197, 608), (608, 197, 199, 607), (607, 199, 201, 606), (606, 201, 203, 605), (605, 203, 205, 604), (604, 205, 207, 603), (603, 207, 209, 602), (602, 209, 211, 601), (601, 211, 213, 600), (600, 213, 215, 599), (599, 215, 217, 598), (598, 217, 219, 597), (597, 219, 221, 596), (596, 221, 223, 595), (595, 223, 225, 594), (594, 225, 227, 593), (593, 227, 229, 592), (592, 229, 231, 591), (591, 231, 233, 590), (590, 233, 235, 589), (589, 235, 237, 588), (588, 237, 239, 587), (587, 239, 241, 586), (586, 241, 243, 585), (585, 243, 245, 584), (584, 245, 247, 583), (583, 247, 249, 582), (582, 249, 251, 581), (581, 251, 253, 580), (579, 255, 193, 578), (580, 253, 255, 579), (252, 256, 287, 254), (254, 287, 286, 192), (250, 257, 256, 252), (248, 258, 257, 250), (246, 259, 258, 248), (244, 260, 259, 246), (242, 261, 260, 244), (240, 262, 261, 242), (238, 263, 262, 240), (236, 264, 263, 238), (234, 265, 264, 236), (232, 266, 265, 234), (230, 267, 266, 232), (228, 268, 267, 230), (226, 269, 268, 228), (224, 270, 269, 226), (222, 271, 270, 224), (220, 272, 271, 222), (218, 273, 272, 220), (216, 274, 273, 218), (214, 275, 274, 216), (212, 276, 275, 214), (210, 277, 276, 212), (208, 278, 277, 210), (206, 279, 278, 208), (204, 280, 279, 206), (202, 281, 280, 204), (200, 282, 281, 202), (198, 283, 282, 200), (196, 284, 283, 198), (194, 285, 284, 196), (192, 286, 285, 194), (238, 240, 288), (204, 206, 288), (214, 216, 288), (248, 250, 288), (200, 202, 288), (220, 222, 288), (234, 236, 288), (240, 242, 288), (226, 228, 288), (230, 232, 288), (254, 192, 288), (228, 230, 288), (222, 224, 288), (244, 246, 288), (206, 208, 288), (210, 212, 288), (196, 198, 288), (208, 210, 288), (232, 234, 288), (218, 220, 288), (194, 196, 288), (224, 226, 288), (246, 248, 288), (242, 244, 288), (192, 194, 288), (252, 254, 288), (236, 238, 288), (250, 252, 288), (212, 214, 288), (216, 218, 288), (202, 204, 288), (198, 200, 288), (184, 185, 314, 313), (179, 180, 309, 308), (174, 175, 304, 303), (169, 170, 299, 298), (164, 165, 294, 293), (190, 191, 320, 319), (185, 186, 315, 314), (180, 181, 310, 309), (175, 176, 305, 304), (170, 171, 300, 299), (165, 166, 295, 294), (160, 161, 290, 289), (191, 160, 289, 320), (186, 187, 316, 315), (181, 182, 311, 310), (176, 177, 306, 305), (171, 172, 301, 300), (166, 167, 296, 295), (161, 162, 291, 290), (187, 188, 317, 316), (182, 183, 312, 311), (177, 178, 307, 306), (172, 173, 302, 301), (167, 168, 297, 296), (162, 163, 292, 291), (188, 189, 318, 317), (183, 184, 313, 312), (178, 179, 308, 307), (173, 174, 303, 302), (168, 169, 298, 297), (163, 164, 293, 292), (189, 190, 319, 318), (223, 221, 335, 336), (199, 197, 323, 324), (237, 235, 342, 343), (213, 211, 330, 331), (251, 249, 349, 350), (227, 225, 337, 338), (203, 201, 325, 326), (241, 239, 344, 345), (217, 215, 332, 333), (255, 253, 351, 352), (231, 229, 339, 340), (207, 205, 327, 328), (245, 243, 346, 347), (221, 219, 334, 335), (197, 195, 322, 323), (235, 233, 341, 342), (211, 209, 329, 330), (249, 247, 348, 349), (225, 223, 336, 337), (201, 199, 324, 325), (239, 237, 343, 344), (195, 193, 321, 322), (215, 213, 331, 332), (253, 251, 350, 351), (229, 227, 338, 339), (205, 203, 326, 327), (243, 241, 345, 346), (219, 217, 333, 334), (193, 255, 352, 321), (233, 231, 340, 341), (209, 207, 328, 329), (247, 245, 347, 348), (342, 341, 373, 374), (337, 336, 368, 369), (332, 331, 363, 364), (327, 326, 358, 359), (322, 321, 353, 354), (321, 352, 384, 353), (348, 347, 379, 380), (343, 342, 374, 375), (338, 337, 369, 370), (333, 332, 364, 365), (328, 327, 359, 360), (323, 322, 354, 355), (349, 348, 380, 381), (344, 343, 375, 376), (339, 338, 370, 371), (334, 333, 365, 366), (329, 328, 360, 361), (324, 323, 355, 356), (350, 349, 381, 382), (345, 344, 376, 377), (340, 339, 371, 372), (335, 334, 366, 367), (330, 329, 361, 362), (325, 324, 356, 357), (351, 350, 382, 383), (346, 345, 377, 378), (341, 340, 372, 373), (336, 335, 367, 368), (331, 330, 362, 363), (326, 325, 357, 358), (352, 351, 383, 384), (347, 346, 378, 379), (373, 372, 404, 405), (368, 367, 399, 400), (363, 362, 394, 395), (358, 357, 389, 390), (384, 383, 415, 416), (379, 378, 410, 411), (374, 373, 405, 406), (369, 368, 400, 401), (364, 363, 395, 396), (359, 358, 390, 391), (354, 353, 385, 386), (353, 384, 416, 385), (380, 379, 411, 412), (375, 374, 406, 407), (370, 369, 401, 402), (365, 364, 396, 397), (360, 359, 391, 392), (355, 354, 386, 387), (381, 380, 412, 413), (376, 375, 407, 408), (371, 370, 402, 403), (366, 365, 397, 398), (361, 360, 392, 393), (356, 355, 387, 388), (382, 381, 413, 414), (377, 376, 408, 409), (372, 371, 403, 404), (367, 366, 398, 399), (362, 361, 393, 394), (357, 356, 388, 389), (383, 382, 414, 415), (378, 377, 409, 410), (408, 407, 439, 440), (403, 402, 434, 435), (398, 397, 429, 430), (393, 392, 424, 425), (388, 387, 419, 420), (414, 413, 445, 446), (409, 408, 440, 441), (404, 403, 435, 436), (399, 398, 430, 431), (394, 393, 425, 426), (389, 388, 420, 421), (415, 414, 446, 447), (410, 409, 441, 442), (405, 404, 436, 437), (400, 399, 431, 432), (395, 394, 426, 427), (390, 389, 421, 422), (416, 415, 447, 448), (411, 410, 442, 443), (406, 405, 437, 438), (401, 400, 432, 433), (396, 395, 427, 428), (391, 390, 422, 423), (386, 385, 417, 418), (385, 416, 448, 417), (412, 411, 443, 444), (407, 406, 438, 439), (402, 401, 433, 434), (397, 396, 428, 429), (392, 391, 423, 424), (387, 386, 418, 419), (413, 412, 444, 445), (443, 442, 474, 475), (438, 437, 469, 470), (433, 432, 464, 465), (428, 427, 459, 460), (423, 422, 454, 455), (418, 417, 449, 450), (417, 448, 480, 449), (444, 443, 475, 476), (439, 438, 470, 471), (434, 433, 465, 466), (429, 428, 460, 461), (424, 423, 455, 456), (419, 418, 450, 451), (445, 444, 476, 477), (440, 439, 471, 472), (435, 434, 466, 467), (430, 429, 461, 462), (425, 424, 456, 457), (420, 419, 451, 452), (446, 445, 477, 478), (441, 440, 472, 473), (436, 435, 467, 468), (431, 430, 462, 463), (426, 425, 457, 458), (421, 420, 452, 453), (447, 446, 478, 479), (442, 441, 473, 474), (437, 436, 468, 469), (432, 431, 463, 464), (427, 426, 458, 459), (422, 421, 453, 454), (448, 447, 479, 480), (478, 477, 509, 510), (473, 472, 504, 505), (468, 467, 499, 500), (463, 462, 494, 495), (458, 457, 489, 490), (453, 452, 484, 485), (479, 478, 510, 511), (474, 473, 505, 506), (469, 468, 500, 501), (464, 463, 495, 496), (459, 458, 490, 491), (454, 453, 485, 486), (480, 479, 511, 512), (475, 474, 506, 507), (470, 469, 501, 502), (465, 464, 496, 497), (460, 459, 491, 492), (455, 454, 486, 487), (450, 449, 481, 482), (449, 480, 512, 481), (476, 475, 507, 508), (471, 470, 502, 503), (466, 465, 497, 498), (461, 460, 492, 493), (456, 455, 487, 488), (451, 450, 482, 483), (477, 476, 508, 509), (472, 471, 503, 504), (467, 466, 498, 499), (462, 461, 493, 494), (457, 456, 488, 489), (452, 451, 483, 484), (481, 512, 544, 513), (508, 507, 539, 540), (503, 502, 534, 535), (498, 497, 529, 530), (493, 492, 524, 525), (488, 487, 519, 520), (483, 482, 514, 515), (509, 508, 540, 541), (504, 503, 535, 536), (499, 498, 530, 531), (494, 493, 525, 526), (489, 488, 520, 521), (484, 483, 515, 516), (510, 509, 541, 542), (505, 504, 536, 537), (500, 499, 531, 532), (495, 494, 526, 527), (490, 489, 521, 522), (485, 484, 516, 517), (511, 510, 542, 543), (506, 505, 537, 538), (501, 500, 532, 533), (496, 495, 527, 528), (491, 490, 522, 523), (486, 485, 517, 518), (512, 511, 543, 544), (507, 506, 538, 539), (502, 501, 533, 534), (497, 496, 528, 529), (492, 491, 523, 524), (487, 486, 518, 519), (482, 481, 513, 514), (543, 542, 574, 575), (538, 537, 569, 570), (533, 532, 564, 565), (528, 527, 559, 560), (523, 522, 554, 555), (518, 517, 549, 550), (544, 543, 575, 576), (539, 538, 570, 571), (534, 533, 565, 566), (529, 528, 560, 561), (524, 523, 555, 556), (519, 518, 550, 551), (514, 513, 545, 546), (513, 544, 576, 545), (540, 539, 571, 572), (535, 534, 566, 567), (530, 529, 561, 562), (525, 524, 556, 557), (520, 519, 551, 552), (515, 514, 546, 547), (541, 540, 572, 573), (536, 535, 567, 568), (531, 530, 562, 563), (526, 525, 557, 558), (521, 520, 552, 553), (516, 515, 547, 548), (542, 541, 573, 574), (537, 536, 568, 569), (532, 531, 563, 564), (527, 526, 558, 559), (522, 521, 553, 554), (517, 516, 548, 549), (575, 574, 577), (570, 569, 577), (565, 564, 577), (560, 559, 577), (555, 554, 577), (550, 549, 577), (576, 575, 577), (571, 570, 577), (566, 565, 577), (561, 560, 577), (556, 555, 577), (551, 550, 577), (546, 545, 577), (545, 576, 577), (572, 571, 577), (567, 566, 577), (562, 561, 577), (557, 556, 577), (552, 551, 577), (547, 546, 577), (573, 572, 577), (568, 567, 577), (563, 562, 577), (558, 557, 577), (553, 552, 577), (548, 547, 577), (574, 573, 577), (569, 568, 577), (564, 563, 577), (559, 558, 577), (554, 553, 577), (549, 548, 577), (286, 578, 609, 285), (285, 609, 608, 284), (284, 608, 607, 283), (283, 607, 606, 282), (282, 606, 605, 281), (281, 605, 604, 280), (280, 604, 603, 279), (279, 603, 602, 278), (278, 602, 601, 277), (277, 601, 600, 276), (276, 600, 599, 275), (275, 599, 598, 274), (274, 598, 597, 273), (273, 597, 596, 272), (272, 596, 595, 271), (271, 595, 594, 270), (270, 594, 593, 269), (269, 593, 592, 268), (268, 592, 591, 267), (267, 591, 590, 266), (266, 590, 589, 265), (265, 589, 588, 264), (264, 588, 587, 263), (263, 587, 586, 262), (262, 586, 585, 261), (261, 585, 584, 260), (260, 584, 583, 259), (259, 583, 582, 258), (258, 582, 581, 257), (257, 581, 580, 256), (287, 579, 578, 286), (256, 580, 579, 287)])
me_cylinder.polygons.foreach_set('use_smooth', [True] * 608)
me_cylinder.polygons.foreach_set('material_index', [0, 0, 0, 0, 0, 0, 0, 0, 0, 0, 0, 0, 0, 0, 0, 0, 0, 0, 0, 0, 0, 0, 0, 0, 0, 0, 0, 0, 0, 0, 0, 0, 0, 0, 0, 0, 0, 0, 0, 0, 0, 0, 0, 0, 0, 0, 0, 0, 0, 0, 0, 0, 0, 0, 0, 0, 0, 0, 0, 0, 0, 0, 0, 0, 0, 0, 0, 0, 0, 0, 0, 0, 0, 0, 0, 0, 0, 0, 0, 0, 0, 0, 0, 0, 0, 0, 0, 0, 0, 0, 0, 0, 0, 0, 0, 0, 0, 0, 0, 0, 0, 0, 0, 0, 0, 0, 0, 0, 0, 0, 0, 0, 0, 0, 0, 0, 0, 0, 0, 0, 0, 0, 0, 0, 0, 0, 0, 0, 0, 0, 0, 0, 0, 0, 0, 0, 0, 0, 0, 0, 0, 0, 0, 0, 0, 0, 0, 0, 0, 0, 0, 0, 0, 0, 0, 0, 0, 0, 0, 0, 0, 0, 0, 0, 0, 0, 0, 0, 0, 0, 0, 0, 0, 0, 0, 0, 0, 0, 0, 0, 0, 0, 0, 0, 0, 0, 0, 0, 0, 0, 0, 0, 0, 0, 0, 0, 0, 0, 0, 0, 0, 0, 0, 0, 0, 0, 0, 0, 0, 0, 0, 0, 0, 0, 0, 0, 0, 0, 0, 0, 0, 0, 0, 0, 0, 0, 0, 0, 0, 0, 0, 0, 0, 0, 0, 0, 0, 0, 0, 0, 0, 0, 0, 0, 0, 0, 0, 0, 0, 0, 0, 0, 0, 0, 0, 0, 0, 0, 0, 0, 0, 0, 0, 0, 0, 0, 0, 0, 0, 0, 0, 0, 0, 0, 0, 0, 0, 0, 0, 0, 0, 0, 0, 0, 0, 0, 0, 0, 0, 0, 0, 0, 0, 0, 0, 0, 0, 0, 0, 0, 0, 0, 0, 0, 0, 0, 0, 0, 0, 0, 0, 0, 0, 0, 0, 0, 0, 0, 0, 0, 0, 0, 0, 0, 0, 0, 0, 0, 0, 0, 0, 0, 0, 0, 0, 0, 0, 0, 0, 0, 0, 0, 0, 0, 0, 0, 0, 0, 0, 0, 0, 0, 0, 0, 0, 0, 0, 0, 0, 0, 0, 0, 0, 0, 0, 0, 0, 0, 0, 0, 0, 0, 0, 0, 0, 0, 0, 0, 0, 0, 0, 0, 0, 0, 0, 0, 0, 0, 0, 0, 0, 0, 0, 0, 0, 0, 0, 0, 0, 0, 0, 0, 0, 0, 0, 0, 0, 0, 0, 0, 0, 0, 0, 0, 0, 0, 1, 1, 1, 1, 1, 1, 1, 1, 1, 1, 1, 1, 1, 1, 1, 1, 1, 1, 1, 1, 1, 1, 1, 1, 1, 1, 1, 1, 1, 1, 1, 1, 1, 1, 1, 1, 1, 1, 1, 1, 1, 1, 1, 1, 1, 1, 1, 1, 1, 1, 1, 1, 1, 1, 1, 1, 1, 1, 1, 1, 1, 1, 1, 1, 1, 1, 1, 1, 1, 1, 1, 1, 1, 1, 1, 1, 1, 1, 1, 1, 1, 1, 1, 1, 1, 1, 1, 1, 1, 1, 1, 1, 1, 1, 1, 1, 1, 1, 1, 1, 1, 1, 1, 1, 1, 1, 1, 1, 1, 1, 1, 1, 1, 1, 1, 1, 1, 1, 1, 1, 1, 1, 1, 1, 1, 1, 1, 1, 1, 1, 1, 1, 1, 1, 1, 1, 1, 1, 1, 1, 1, 1, 1, 1, 1, 1, 1, 1, 1, 1, 1, 1, 1, 1, 1, 1, 1, 1, 1, 1, 0, 0, 0, 0, 0, 0, 0, 0, 0, 0, 0, 0, 0, 0, 0, 0, 0, 0, 0, 0, 0, 0, 0, 0, 0, 0, 0, 0, 0, 0, 0, 0])
_uv = me_cylinder.uv_layers.new(name='UVMap')
_uv.uv.foreach_set('vector', [0.1371, 0.8374, 0.1499, 0.7979, 0.1586, 0.8016, 0.1384, 0.8378, 0.1384, 0.8378, 0.1586, 0.8016, 0.1665, 0.8068, 0.1395, 0.8384, 0.1395, 0.8384, 0.1665, 0.8068, 0.1732, 0.8135, 0.1405, 0.8393, 0.1405, 0.8393, 0.1732, 0.8135, 0.1784, 0.8214, 0.1414, 0.8404, 0.1414, 0.8404, 0.1784, 0.8214, 0.1821, 0.8302, 0.142, 0.8416, 0.142, 0.8416, 0.1821, 0.8302, 0.1839, 0.8395, 0.1423, 0.8428, 0.1423, 0.8428, 0.1839, 0.8395, 0.1839, 0.8491, 0.1424, 0.8442, 0.1424, 0.8442, 0.1839, 0.8491, 0.182, 0.8584, 0.1423, 0.8455, 0.1423, 0.8455, 0.182, 0.8584, 0.1783, 0.8672, 0.1419, 0.8468, 0.1419, 0.8468, 0.1783, 0.8672, 0.173, 0.8751, 0.1412, 0.8479, 0.1412, 0.8479, 0.173, 0.8751, 0.1662, 0.8818, 0.1404, 0.849, 0.1404, 0.849, 0.1662, 0.8818, 0.1582, 0.887, 0.1393, 0.8498, 0.1393, 0.8498, 0.1582, 0.887, 0.1493, 0.8906, 0.1381, 0.8504, 0.1381, 0.8504, 0.1493, 0.8906, 0.1399, 0.8923, 0.1368, 0.8508, 0.1368, 0.8508, 0.1399, 0.8923, 0.1304, 0.8921, 0.1355, 0.8509, 0.1355, 0.8509, 0.1304, 0.8921, 0.1211, 0.8901, 0.1341, 0.8507, 0.1341, 0.8507, 0.1211, 0.8901, 0.1124, 0.8864, 0.1329, 0.8503, 0.1329, 0.8503, 0.1124, 0.8864, 0.1047, 0.881, 0.1317, 0.8496, 0.1317, 0.8496, 0.1047, 0.881, 0.09815, 0.8742, 0.1307, 0.8488, 0.1307, 0.8488, 0.09815, 0.8742, 0.09305, 0.8663, 0.1298, 0.8477, 0.1298, 0.8477, 0.09305, 0.8663, 0.08957, 0.8576, 0.1292, 0.8465, 0.1292, 0.8465, 0.08957, 0.8576, 0.08783, 0.8483, 0.1289, 0.8452, 0.1289, 0.8452, 0.08783, 0.8483, 0.08791, 0.839, 0.1288, 0.8439, 0.1288, 0.8439, 0.08791, 0.839, 0.0898, 0.8298, 0.1289, 0.8425, 0.1289, 0.8425, 0.0898, 0.8298, 0.09344, 0.8211, 0.1294, 0.8413, 0.1294, 0.8413, 0.09344, 0.8211, 0.0987, 0.8133, 0.13, 0.8401, 0.13, 0.8401, 0.0987, 0.8133, 0.1054, 0.8067, 0.1309, 0.8391, 0.1309, 0.8391, 0.1054, 0.8067, 0.1132, 0.8015, 0.132, 0.8383, 0.132, 0.8383, 0.1132, 0.8015, 0.1219, 0.7979, 0.1331, 0.8377, 0.1331, 0.8377, 0.1219, 0.7979, 0.1312, 0.7961, 0.1344, 0.8373, 0.08791, 0.839, 0.08783, 0.8483, 0.06565, 0.85, 0.06579, 0.8363, 0.1358, 0.8372, 0.1406, 0.7961, 0.1499, 0.7979, 0.1371, 0.8374, 0.1344, 0.8373, 0.1312, 0.7961, 0.1406, 0.7961, 0.1358, 0.8372, 0.1393, 0.8498, 0.1381, 0.8504, 0.1368, 0.8472, 0.1374, 0.8469, 0.1983, 0.8783, 0.2037, 0.8653, 0.2419, 0.8767, 0.2336, 0.897, 0.1586, 0.8016, 0.1499, 0.7979, 0.1567, 0.7765, 0.1695, 0.7818, 0.1662, 0.8818, 0.173, 0.8751, 0.1904, 0.8899, 0.1804, 0.8998, 0.1312, 0.7961, 0.1219, 0.7979, 0.1157, 0.7763, 0.1293, 0.7737, 0.1047, 0.881, 0.1124, 0.8864, 0.1011, 0.9058, 0.08981, 0.8979, 0.1839, 0.8395, 0.1821, 0.8302, 0.2038, 0.8239, 0.2065, 0.8376, 0.09344, 0.8211, 0.0898, 0.8298, 0.06858, 0.8229, 0.07393, 0.8102, 0.1493, 0.8906, 0.1582, 0.887, 0.1685, 0.9075, 0.1553, 0.9126, 0.1499, 0.7979, 0.1406, 0.7961, 0.1431, 0.7737, 0.1567, 0.7765, 0.09305, 0.8663, 0.09815, 0.8742, 0.08046, 0.8878, 0.07314, 0.8762, 0.182, 0.8584, 0.1839, 0.8491, 0.2065, 0.8516, 0.2037, 0.8653, 0.1054, 0.8067, 0.0987, 0.8133, 0.08164, 0.7988, 0.09144, 0.7891, 0.1304, 0.8921, 0.1399, 0.8923, 0.1414, 0.9149, 0.1274, 0.9147, 0.1732, 0.8135, 0.1665, 0.8068, 0.181, 0.7896, 0.1908, 0.7994, 0.08783, 0.8483, 0.08957, 0.8576, 0.06814, 0.8635, 0.06565, 0.85, 0.173, 0.8751, 0.1783, 0.8672, 0.1983, 0.8783, 0.1904, 0.8899, 0.1219, 0.7979, 0.1132, 0.8015, 0.1029, 0.7815, 0.1157, 0.7763, 0.1124, 0.8864, 0.1211, 0.8901, 0.1138, 0.9115, 0.1011, 0.9058, 0.1821, 0.8302, 0.1784, 0.8214, 0.1985, 0.811, 0.2038, 0.8239, 0.0898, 0.8298, 0.08791, 0.839, 0.06579, 0.8363, 0.06858, 0.8229, 0.1582, 0.887, 0.1662, 0.8818, 0.1804, 0.8998, 0.1685, 0.9075, 0.1406, 0.7961, 0.1312, 0.7961, 0.1293, 0.7737, 0.1431, 0.7737, 0.09815, 0.8742, 0.1047, 0.881, 0.08981, 0.8979, 0.08046, 0.8878, 0.1839, 0.8491, 0.1839, 0.8395, 0.2065, 0.8376, 0.2065, 0.8516, 0.0987, 0.8133, 0.09344, 0.8211, 0.07393, 0.8102, 0.08164, 0.7988, 0.1399, 0.8923, 0.1493, 0.8906, 0.1553, 0.9126, 0.1414, 0.9149, 0.1665, 0.8068, 0.1586, 0.8016, 0.1695, 0.7818, 0.181, 0.7896, 0.08957, 0.8576, 0.09305, 0.8663, 0.07314, 0.8762, 0.06814, 0.8635, 0.1783, 0.8672, 0.182, 0.8584, 0.2037, 0.8653, 0.1983, 0.8783, 0.1132, 0.8015, 0.1054, 0.8067, 0.09144, 0.7891, 0.1029, 0.7815, 0.1211, 0.8901, 0.1304, 0.8921, 0.1274, 0.9147, 0.1138, 0.9115, 0.1784, 0.8214, 0.1732, 0.8135, 0.1908, 0.7994, 0.1985, 0.811, 0.1362, 0.8473, 0.1355, 0.8474, 0.1356, 0.8445, 0.1357, 0.8445, 0.1985, 0.811, 0.1908, 0.7994, 0.2212, 0.7743, 0.2333, 0.7923, 0.1293, 0.7737, 0.1157, 0.7763, 0.1043, 0.7389, 0.1254, 0.7347, 0.07393, 0.8102, 0.06858, 0.8229, 0.03149, 0.8116, 0.03965, 0.7919, 0.07314, 0.8762, 0.08046, 0.8878, 0.05076, 0.911, 0.03934, 0.8937, 0.1274, 0.9147, 0.1414, 0.9149, 0.1442, 0.9568, 0.1215, 0.9549, 0.1904, 0.8899, 0.1983, 0.8783, 0.2336, 0.897, 0.2215, 0.9154, 0.2038, 0.8239, 0.1985, 0.811, 0.2333, 0.7923, 0.2416, 0.8123, 0.1431, 0.7737, 0.1293, 0.7737, 0.1254, 0.7347, 0.1469, 0.7347, 0.08164, 0.7988, 0.07393, 0.8102, 0.03965, 0.7919, 0.05153, 0.7741, 0.06814, 0.8635, 0.07314, 0.8762, 0.03934, 0.8937, 0.03139, 0.8743, 0.1138, 0.9115, 0.1274, 0.9147, 0.1215, 0.9549, 0.1003, 0.9487, 0.1804, 0.8998, 0.1904, 0.8899, 0.2215, 0.9154, 0.206, 0.9311, 0.2065, 0.8376, 0.2038, 0.8239, 0.2416, 0.8123, 0.2459, 0.8336, 0.1695, 0.7818, 0.1567, 0.7765, 0.168, 0.7389, 0.188, 0.7471, 0.1567, 0.7765, 0.1431, 0.7737, 0.1469, 0.7347, 0.168, 0.7389, 0.09144, 0.7891, 0.08164, 0.7988, 0.05153, 0.7741, 0.06667, 0.759, 0.06565, 0.85, 0.06814, 0.8635, 0.03139, 0.8743, 0.02732, 0.8536, 0.1011, 0.9058, 0.1138, 0.9115, 0.1003, 0.9487, 0.08132, 0.9387, 0.1685, 0.9075, 0.1804, 0.8998, 0.206, 0.9311, 0.1875, 0.9436, 0.2065, 0.8516, 0.2065, 0.8376, 0.2459, 0.8336, 0.246, 0.8553, 0.181, 0.7896, 0.1695, 0.7818, 0.188, 0.7471, 0.2059, 0.7591, 0.1029, 0.7815, 0.09144, 0.7891, 0.06667, 0.759, 0.08449, 0.7471, 0.06579, 0.8363, 0.06565, 0.85, 0.02732, 0.8536, 0.02734, 0.8324, 0.08981, 0.8979, 0.1011, 0.9058, 0.08132, 0.9387, 0.0651, 0.9257, 0.1553, 0.9126, 0.1685, 0.9075, 0.1875, 0.9436, 0.1667, 0.9523, 0.2037, 0.8653, 0.2065, 0.8516, 0.246, 0.8553, 0.2419, 0.8767, 0.1908, 0.7994, 0.181, 0.7896, 0.2059, 0.7591, 0.2212, 0.7743, 0.1157, 0.7763, 0.1029, 0.7815, 0.08449, 0.7471, 0.1043, 0.7389, 0.06858, 0.8229, 0.06579, 0.8363, 0.02734, 0.8324, 0.03149, 0.8116, 0.08046, 0.8878, 0.08981, 0.8979, 0.0651, 0.9257, 0.05076, 0.911, 0.1414, 0.9149, 0.1553, 0.9126, 0.1667, 0.9523, 0.1442, 0.9568, 0.1358, 0.8372, 0.1371, 0.8374, 0.1364, 0.8408, 0.1357, 0.8407, 0.1307, 0.8488, 0.1298, 0.8477, 0.1328, 0.8458, 0.1332, 0.8463, 0.1424, 0.8442, 0.1423, 0.8455, 0.1389, 0.8448, 0.139, 0.8441, 0.13, 0.8401, 0.1309, 0.8391, 0.1333, 0.8416, 0.1329, 0.8421, 0.1368, 0.8508, 0.1355, 0.8509, 0.1355, 0.8474, 0.1362, 0.8473, 0.1395, 0.8384, 0.1405, 0.8393, 0.138, 0.8417, 0.1375, 0.8413, 0.1292, 0.8465, 0.1289, 0.8452, 0.1323, 0.8446, 0.1325, 0.8452, 0.1419, 0.8468, 0.1412, 0.8479, 0.1383, 0.846, 0.1387, 0.8454, 0.132, 0.8383, 0.1331, 0.8377, 0.1344, 0.8409, 0.1338, 0.8412, 0.1341, 0.8507, 0.1329, 0.8503, 0.1342, 0.8471, 0.1349, 0.8473, 0.1414, 0.8404, 0.142, 0.8416, 0.1387, 0.8429, 0.1384, 0.8423, 0.1288, 0.8439, 0.1289, 0.8425, 0.1324, 0.8433, 0.1323, 0.8439, 0.1404, 0.849, 0.1393, 0.8498, 0.1374, 0.8469, 0.1379, 0.8465, 0.1344, 0.8373, 0.1358, 0.8372, 0.1357, 0.8407, 0.1351, 0.8407, 0.1317, 0.8496, 0.1307, 0.8488, 0.1332, 0.8463, 0.1337, 0.8468, 0.1423, 0.8428, 0.1424, 0.8442, 0.139, 0.8441, 0.1389, 0.8435, 0.1294, 0.8413, 0.13, 0.8401, 0.1329, 0.8421, 0.1326, 0.8426, 0.1381, 0.8504, 0.1368, 0.8508, 0.1362, 0.8473, 0.1368, 0.8472, 0.1384, 0.8378, 0.1395, 0.8384, 0.1375, 0.8413, 0.137, 0.841, 0.1298, 0.8477, 0.1292, 0.8465, 0.1325, 0.8452, 0.1328, 0.8458, 0.1423, 0.8455, 0.1419, 0.8468, 0.1387, 0.8454, 0.1389, 0.8448, 0.1309, 0.8391, 0.132, 0.8383, 0.1338, 0.8412, 0.1333, 0.8416, 0.1355, 0.8509, 0.1341, 0.8507, 0.1349, 0.8473, 0.1355, 0.8474, 0.1405, 0.8393, 0.1414, 0.8404, 0.1384, 0.8423, 0.138, 0.8417, 0.1289, 0.8452, 0.1288, 0.8439, 0.1323, 0.8439, 0.1323, 0.8446, 0.1371, 0.8374, 0.1384, 0.8378, 0.137, 0.841, 0.1364, 0.8408, 0.1412, 0.8479, 0.1404, 0.849, 0.1379, 0.8465, 0.1383, 0.846, 0.1331, 0.8377, 0.1344, 0.8373, 0.1351, 0.8407, 0.1344, 0.8409, 0.1329, 0.8503, 0.1317, 0.8496, 0.1337, 0.8468, 0.1342, 0.8471, 0.142, 0.8416, 0.1423, 0.8428, 0.1389, 0.8435, 0.1387, 0.8429, 0.1289, 0.8425, 0.1294, 0.8413, 0.1326, 0.8426, 0.1324, 0.8433, 0.9086, 0.7659, 0.9098, 0.7643, 0.9258, 0.7803, 0.9243, 0.7816, 0.1387, 0.8454, 0.1383, 0.846, 0.136, 0.8443, 0.136, 0.8443, 0.1384, 0.8423, 0.1387, 0.8429, 0.136, 0.8439, 0.136, 0.8438, 0.1351, 0.8407, 0.1357, 0.8407, 0.1356, 0.8435, 0.1355, 0.8435, 0.1326, 0.8426, 0.1329, 0.8421, 0.1352, 0.8437, 0.1352, 0.8438, 0.1328, 0.8458, 0.1325, 0.8452, 0.1351, 0.8442, 0.1352, 0.8443, 0.1355, 0.8474, 0.1349, 0.8473, 0.1355, 0.8445, 0.1356, 0.8445, 0.1383, 0.846, 0.1379, 0.8465, 0.1359, 0.8444, 0.136, 0.8443, 0.1387, 0.8429, 0.1389, 0.8435, 0.1361, 0.844, 0.136, 0.8439, 0.1364, 0.8408, 0.137, 0.841, 0.1358, 0.8436, 0.1357, 0.8436, 0.1357, 0.8407, 0.1364, 0.8408, 0.1357, 0.8436, 0.1356, 0.8435, 0.1329, 0.8421, 0.1333, 0.8416, 0.1353, 0.8436, 0.1352, 0.8437, 0.1325, 0.8452, 0.1323, 0.8446, 0.1351, 0.8441, 0.1351, 0.8442, 0.1349, 0.8473, 0.1342, 0.8471, 0.1354, 0.8445, 0.1355, 0.8445, 0.1379, 0.8465, 0.1374, 0.8469, 0.1359, 0.8445, 0.1359, 0.8444, 0.1389, 0.8435, 0.139, 0.8441, 0.1361, 0.8441, 0.1361, 0.844, 0.137, 0.841, 0.1375, 0.8413, 0.1359, 0.8436, 0.1358, 0.8436, 0.1333, 0.8416, 0.1338, 0.8412, 0.1354, 0.8436, 0.1353, 0.8436, 0.1323, 0.8446, 0.1323, 0.8439, 0.1351, 0.844, 0.1351, 0.8441, 0.1342, 0.8471, 0.1337, 0.8468, 0.1353, 0.8444, 0.1354, 0.8445, 0.1374, 0.8469, 0.1368, 0.8472, 0.1358, 0.8445, 0.1359, 0.8445, 0.139, 0.8441, 0.1389, 0.8448, 0.1361, 0.8442, 0.1361, 0.8441, 0.1375, 0.8413, 0.138, 0.8417, 0.1359, 0.8437, 0.1359, 0.8436, 0.1338, 0.8412, 0.1344, 0.8409, 0.1355, 0.8436, 0.1354, 0.8436, 0.1323, 0.8439, 0.1324, 0.8433, 0.1351, 0.8439, 0.1351, 0.844, 0.1337, 0.8468, 0.1332, 0.8463, 0.1352, 0.8444, 0.1353, 0.8444, 0.1368, 0.8472, 0.1362, 0.8473, 0.1357, 0.8445, 0.1358, 0.8445, 0.1389, 0.8448, 0.1387, 0.8454, 0.136, 0.8443, 0.1361, 0.8442, 0.138, 0.8417, 0.1384, 0.8423, 0.136, 0.8438, 0.1359, 0.8437, 0.1344, 0.8409, 0.1351, 0.8407, 0.1355, 0.8435, 0.1355, 0.8436, 0.1324, 0.8433, 0.1326, 0.8426, 0.1352, 0.8438, 0.1351, 0.8439, 0.1332, 0.8463, 0.1328, 0.8458, 0.1352, 0.8443, 0.1352, 0.8444, 0.9243, 0.7816, 0.9258, 0.7803, 0.9384, 0.7991, 0.9366, 0.8, 0.9366, 0.8, 0.9384, 0.7991, 0.9471, 0.8199, 0.9452, 0.8204, 0.9452, 0.8204, 0.9471, 0.8199, 0.9516, 0.8419, 0.9496, 0.8421, 0.9496, 0.8421, 0.9516, 0.8419, 0.952, 0.8646, 0.95, 0.8645, 0.95, 0.8645, 0.952, 0.8646, 0.9476, 0.8872, 0.9457, 0.8866, 0.9457, 0.8866, 0.9476, 0.8872, 0.9388, 0.9083, 0.937, 0.9074, 0.937, 0.9074, 0.9388, 0.9083, 0.9261, 0.9273, 0.9246, 0.926, 0.9246, 0.926, 0.9261, 0.9273, 0.91, 0.9433, 0.9087, 0.9418, 0.9087, 0.9418, 0.91, 0.9433, 0.8911, 0.9559, 0.8901, 0.9542, 0.8901, 0.9542, 0.8911, 0.9559, 0.8701, 0.9646, 0.8695, 0.9627, 0.8695, 0.9627, 0.8701, 0.9646, 0.8478, 0.969, 0.8476, 0.967, 0.8476, 0.967, 0.8478, 0.969, 0.8251, 0.969, 0.8253, 0.967, 0.8253, 0.967, 0.8251, 0.969, 0.8029, 0.9645, 0.8035, 0.9626, 0.8035, 0.9626, 0.8029, 0.9645, 0.7819, 0.9558, 0.7829, 0.9541, 0.7829, 0.9541, 0.7819, 0.9558, 0.7631, 0.9432, 0.7643, 0.9417, 0.7643, 0.9417, 0.7631, 0.9432, 0.7471, 0.9272, 0.7486, 0.9259, 0.7486, 0.9259, 0.7471, 0.9272, 0.7345, 0.9083, 0.7362, 0.9074, 0.7362, 0.9074, 0.7345, 0.9083, 0.7258, 0.8873, 0.7277, 0.8868, 0.7277, 0.8868, 0.7258, 0.8873, 0.7214, 0.8651, 0.7234, 0.8649, 0.7234, 0.8649, 0.7214, 0.8651, 0.7214, 0.8424, 0.7234, 0.8426, 0.7234, 0.8426, 0.7214, 0.8424, 0.7258, 0.8202, 0.7277, 0.8208, 0.7277, 0.8208, 0.7258, 0.8202, 0.7345, 0.7992, 0.7363, 0.8002, 0.7363, 0.8002, 0.7345, 0.7992, 0.7471, 0.7804, 0.7486, 0.7816, 0.7486, 0.7816, 0.7471, 0.7804, 0.7631, 0.7643, 0.7644, 0.7659, 0.7644, 0.7659, 0.7631, 0.7643, 0.782, 0.7518, 0.7829, 0.7535, 0.7829, 0.7535, 0.782, 0.7518, 0.8029, 0.7431, 0.8035, 0.745, 0.8035, 0.745, 0.8029, 0.7431, 0.8252, 0.7387, 0.8254, 0.7406, 0.8254, 0.7406, 0.8252, 0.7387, 0.8478, 0.7387, 0.8476, 0.7406, 0.8476, 0.7406, 0.8478, 0.7387, 0.8701, 0.7431, 0.8695, 0.745, 0.8901, 0.7535, 0.891, 0.7517, 0.9098, 0.7643, 0.9086, 0.7659, 0.8695, 0.745, 0.8701, 0.7431, 0.891, 0.7517, 0.8901, 0.7535, 0.8622, 0.7689, 0.8657, 0.7576, 0.8839, 0.7652, 0.8782, 0.7755, 0.8782, 0.7755, 0.8839, 0.7652, 0.9002, 0.7761, 0.8927, 0.7851, 0.8451, 0.7655, 0.8464, 0.7538, 0.8657, 0.7576, 0.8622, 0.7689, 0.8277, 0.7655, 0.8267, 0.7538, 0.8464, 0.7538, 0.8451, 0.7655, 0.8107, 0.7689, 0.8074, 0.7576, 0.8267, 0.7538, 0.8277, 0.7655, 0.7946, 0.7756, 0.7892, 0.7651, 0.8074, 0.7576, 0.8107, 0.7689, 0.7802, 0.7852, 0.7728, 0.7761, 0.7892, 0.7651, 0.7946, 0.7756, 0.7679, 0.7975, 0.7589, 0.79, 0.7728, 0.7761, 0.7802, 0.7852, 0.7583, 0.812, 0.7479, 0.8064, 0.7589, 0.79, 0.7679, 0.7975, 0.7516, 0.8281, 0.7404, 0.8245, 0.7479, 0.8064, 0.7583, 0.812, 0.7482, 0.8451, 0.7365, 0.8439, 0.7404, 0.8245, 0.7516, 0.8281, 0.7482, 0.8625, 0.7365, 0.8636, 0.7365, 0.8439, 0.7482, 0.8451, 0.7516, 0.8796, 0.7403, 0.8829, 0.7365, 0.8636, 0.7482, 0.8625, 0.7583, 0.8956, 0.7479, 0.9011, 0.7403, 0.8829, 0.7516, 0.8796, 0.768, 0.9101, 0.7588, 0.9175, 0.7479, 0.9011, 0.7583, 0.8956, 0.7803, 0.9224, 0.7727, 0.9314, 0.7588, 0.9175, 0.768, 0.9101, 0.7947, 0.9321, 0.7891, 0.9424, 0.7727, 0.9314, 0.7803, 0.9224, 0.8108, 0.9387, 0.8073, 0.9499, 0.7891, 0.9424, 0.7947, 0.9321, 0.8279, 0.9421, 0.8266, 0.9538, 0.8073, 0.9499, 0.8108, 0.9387, 0.8453, 0.9421, 0.8463, 0.9538, 0.8266, 0.9538, 0.8279, 0.9421, 0.8623, 0.9387, 0.8656, 0.95, 0.8463, 0.9538, 0.8453, 0.9421, 0.8784, 0.9321, 0.8839, 0.9425, 0.8656, 0.95, 0.8623, 0.9387, 0.8929, 0.9224, 0.9003, 0.9316, 0.8839, 0.9425, 0.8784, 0.9321, 0.9052, 0.91, 0.9143, 0.9176, 0.9003, 0.9316, 0.8929, 0.9224, 0.9149, 0.8955, 0.9253, 0.9012, 0.9143, 0.9176, 0.9052, 0.91, 0.9215, 0.8793, 0.9328, 0.8828, 0.9253, 0.9012, 0.9149, 0.8955, 0.9247, 0.8621, 0.9367, 0.8633, 0.9328, 0.8828, 0.9215, 0.8793, 0.9251, 0.8447, 0.9365, 0.8435, 0.9367, 0.8633, 0.9247, 0.8621, 0.9215, 0.8277, 0.9326, 0.8244, 0.9365, 0.8435, 0.9251, 0.8447, 0.9147, 0.8118, 0.9251, 0.8063, 0.9326, 0.8244, 0.9215, 0.8277, 0.905, 0.7974, 0.9141, 0.79, 0.9251, 0.8063, 0.9147, 0.8118, 0.8927, 0.7851, 0.9002, 0.7761, 0.9141, 0.79, 0.905, 0.7974, 0.7583, 0.812, 0.7679, 0.7975, 0.8365, 0.8538, 0.9215, 0.8793, 0.9149, 0.8955, 0.8365, 0.8538, 0.8623, 0.9387, 0.8453, 0.9421, 0.8365, 0.8538, 0.8277, 0.7655, 0.8451, 0.7655, 0.8365, 0.8538, 0.9251, 0.8447, 0.9247, 0.8621, 0.8365, 0.8538, 0.8108, 0.9387, 0.7947, 0.9321, 0.8365, 0.8538, 0.7482, 0.8451, 0.7516, 0.8281, 0.8365, 0.8538, 0.7679, 0.7975, 0.7802, 0.7852, 0.8365, 0.8538, 0.768, 0.9101, 0.7583, 0.8956, 0.8365, 0.8538, 0.7516, 0.8796, 0.7482, 0.8625, 0.8365, 0.8538, 0.8782, 0.7755, 0.8927, 0.7851, 0.8365, 0.8538, 0.7583, 0.8956, 0.7516, 0.8796, 0.8365, 0.8538, 0.7947, 0.9321, 0.7803, 0.9224, 0.8365, 0.8538, 0.7946, 0.7756, 0.8107, 0.7689, 0.8365, 0.8538, 0.9149, 0.8955, 0.9052, 0.91, 0.8365, 0.8538, 0.8929, 0.9224, 0.8784, 0.9321, 0.8365, 0.8538, 0.9147, 0.8118, 0.9215, 0.8277, 0.8365, 0.8538, 0.9052, 0.91, 0.8929, 0.9224, 0.8365, 0.8538, 0.7482, 0.8625, 0.7482, 0.8451, 0.8365, 0.8538, 0.8279, 0.9421, 0.8108, 0.9387, 0.8365, 0.8538, 0.905, 0.7974, 0.9147, 0.8118, 0.8365, 0.8538, 0.7803, 0.9224, 0.768, 0.9101, 0.8365, 0.8538, 0.8107, 0.7689, 0.8277, 0.7655, 0.8365, 0.8538, 0.7802, 0.7852, 0.7946, 0.7756, 0.8365, 0.8538, 0.8927, 0.7851, 0.905, 0.7974, 0.8365, 0.8538, 0.8622, 0.7689, 0.8782, 0.7755, 0.8365, 0.8538, 0.7516, 0.8281, 0.7583, 0.812, 0.8365, 0.8538, 0.8451, 0.7655, 0.8622, 0.7689, 0.8365, 0.8538, 0.8784, 0.9321, 0.8623, 0.9387, 0.8365, 0.8538, 0.8453, 0.9421, 0.8279, 0.9421, 0.8365, 0.8538, 0.9247, 0.8621, 0.9215, 0.8793, 0.8365, 0.8538, 0.9215, 0.8277, 0.9251, 0.8447, 0.8365, 0.8538, 0.1351, 0.8439, 0.1352, 0.8438, 0.1352, 0.8438, 0.1352, 0.8439, 0.1352, 0.8444, 0.1352, 0.8443, 0.1352, 0.8442, 0.1353, 0.8443, 0.1357, 0.8445, 0.1356, 0.8445, 0.1356, 0.8445, 0.1357, 0.8445, 0.136, 0.8443, 0.136, 0.8443, 0.136, 0.8443, 0.136, 0.8443, 0.136, 0.8438, 0.136, 0.8439, 0.136, 0.8439, 0.1359, 0.8438, 0.1355, 0.8435, 0.1356, 0.8435, 0.1356, 0.8436, 0.1355, 0.8436, 0.1352, 0.8438, 0.1352, 0.8437, 0.1353, 0.8437, 0.1352, 0.8438, 0.1352, 0.8443, 0.1351, 0.8442, 0.1352, 0.8442, 0.1352, 0.8442, 0.1356, 0.8445, 0.1355, 0.8445, 0.1355, 0.8445, 0.1356, 0.8445, 0.136, 0.8443, 0.1359, 0.8444, 0.1359, 0.8444, 0.136, 0.8443, 0.136, 0.8439, 0.1361, 0.844, 0.136, 0.844, 0.136, 0.8439, 0.1357, 0.8436, 0.1358, 0.8436, 0.1357, 0.8436, 0.1357, 0.8436, 0.1356, 0.8435, 0.1357, 0.8436, 0.1357, 0.8436, 0.1356, 0.8436, 0.1352, 0.8437, 0.1353, 0.8436, 0.1353, 0.8437, 0.1353, 0.8437, 0.1351, 0.8442, 0.1351, 0.8441, 0.1352, 0.8441, 0.1352, 0.8442, 0.1355, 0.8445, 0.1354, 0.8445, 0.1354, 0.8444, 0.1355, 0.8445, 0.1359, 0.8444, 0.1359, 0.8445, 0.1359, 0.8444, 0.1359, 0.8444, 0.1361, 0.844, 0.1361, 0.8441, 0.136, 0.8441, 0.136, 0.844, 0.1358, 0.8436, 0.1359, 0.8436, 0.1358, 0.8437, 0.1357, 0.8436, 0.1353, 0.8436, 0.1354, 0.8436, 0.1354, 0.8436, 0.1353, 0.8437, 0.1351, 0.8441, 0.1351, 0.844, 0.1352, 0.844, 0.1352, 0.8441, 0.1354, 0.8445, 0.1353, 0.8444, 0.1354, 0.8444, 0.1354, 0.8444, 0.1359, 0.8445, 0.1358, 0.8445, 0.1358, 0.8445, 0.1359, 0.8444, 0.1361, 0.8441, 0.1361, 0.8442, 0.136, 0.8442, 0.136, 0.8441, 0.1359, 0.8436, 0.1359, 0.8437, 0.1359, 0.8438, 0.1358, 0.8437, 0.1354, 0.8436, 0.1355, 0.8436, 0.1355, 0.8436, 0.1354, 0.8436, 0.1351, 0.844, 0.1351, 0.8439, 0.1352, 0.8439, 0.1352, 0.844, 0.1353, 0.8444, 0.1352, 0.8444, 0.1353, 0.8443, 0.1354, 0.8444, 0.1358, 0.8445, 0.1357, 0.8445, 0.1357, 0.8445, 0.1358, 0.8445, 0.1361, 0.8442, 0.136, 0.8443, 0.136, 0.8443, 0.136, 0.8442, 0.1359, 0.8437, 0.136, 0.8438, 0.1359, 0.8438, 0.1359, 0.8438, 0.1355, 0.8436, 0.1355, 0.8435, 0.1355, 0.8436, 0.1355, 0.8436, 0.6854, 0.06874, 0.7517, 0.113, 0.6534, 0.2309, 0.6119, 0.2035, 0.6116, 0.8174, 0.5333, 0.8329, 0.5196, 0.6799, 0.5683, 0.67, 0.1789, 0.1695, 0.2353, 0.1131, 0.3317, 0.2326, 0.2967, 0.2679, 0.8987, 0.3878, 0.8987, 0.4677, 0.746, 0.4513, 0.7457, 0.4016, 0.1788, 0.686, 0.1344, 0.6196, 0.2705, 0.5484, 0.2983, 0.5896, 0.5334, 0.02271, 0.6116, 0.03825, 0.5659, 0.1848, 0.5171, 0.1754, 0.7517, 0.7425, 0.6853, 0.7868, 0.6141, 0.6508, 0.6553, 0.6229, 0.1039, 0.3095, 0.1345, 0.2358, 0.2693, 0.3094, 0.2505, 0.3554, 0.8526, 0.2358, 0.8831, 0.3095, 0.7358, 0.3529, 0.7165, 0.3071, 0.3015, 0.7867, 0.2352, 0.7424, 0.3336, 0.6245, 0.3751, 0.6519, 0.3754, 0.03826, 0.4536, 0.02271, 0.4674, 0.1756, 0.4187, 0.1856, 0.8526, 0.6197, 0.8082, 0.6861, 0.6903, 0.5876, 0.7177, 0.5461, 0.08834, 0.4676, 0.08834, 0.3878, 0.2411, 0.4042, 0.2413, 0.4539, 0.7517, 0.113, 0.8082, 0.1694, 0.6887, 0.2659, 0.6534, 0.2309, 0.5333, 0.8329, 0.4535, 0.8329, 0.4699, 0.6802, 0.5196, 0.6799, 0.2353, 0.1131, 0.3017, 0.06876, 0.3729, 0.2048, 0.3317, 0.2326, 0.8987, 0.4677, 0.8832, 0.546, 0.7365, 0.5001, 0.746, 0.4513, 0.1344, 0.6196, 0.1039, 0.5459, 0.2512, 0.5026, 0.2705, 0.5484, 0.6116, 0.03825, 0.6854, 0.06874, 0.6119, 0.2035, 0.5659, 0.1848, 0.6853, 0.7868, 0.6116, 0.8174, 0.5683, 0.67, 0.6141, 0.6508, 0.1345, 0.2358, 0.1789, 0.1695, 0.2967, 0.2679, 0.2693, 0.3094, 0.4535, 0.8329, 0.3753, 0.8173, 0.4211, 0.6707, 0.4699, 0.6802, 0.8831, 0.3095, 0.8987, 0.3878, 0.7457, 0.4016, 0.7358, 0.3529, 0.2352, 0.7424, 0.1788, 0.686, 0.2983, 0.5896, 0.3336, 0.6245, 0.4536, 0.02271, 0.5334, 0.02271, 0.5171, 0.1754, 0.4674, 0.1756, 0.8082, 0.6861, 0.7517, 0.7425, 0.6553, 0.6229, 0.6903, 0.5876, 0.08834, 0.3878, 0.1039, 0.3095, 0.2505, 0.3554, 0.2411, 0.4042, 0.8082, 0.1694, 0.8526, 0.2358, 0.7165, 0.3071, 0.6887, 0.2659, 0.3753, 0.8173, 0.3015, 0.7867, 0.3751, 0.6519, 0.4211, 0.6707, 0.3017, 0.06876, 0.3754, 0.03826, 0.4187, 0.1856, 0.3729, 0.2048, 0.8832, 0.546, 0.8526, 0.6197, 0.7177, 0.5461, 0.7365, 0.5001, 0.1039, 0.5459, 0.08834, 0.4676, 0.2413, 0.4539, 0.2512, 0.5026, 0.3317, 0.2326, 0.3729, 0.2048, 0.3761, 0.2101, 0.3359, 0.2371, 0.5659, 0.1848, 0.6119, 0.2035, 0.6093, 0.2092, 0.5645, 0.1909, 0.7358, 0.3529, 0.7457, 0.4016, 0.7396, 0.4026, 0.7299, 0.3551, 0.6903, 0.5876, 0.6553, 0.6229, 0.6511, 0.6184, 0.6853, 0.584, 0.4699, 0.6802, 0.4211, 0.6707, 0.4225, 0.6647, 0.4701, 0.674, 0.4211, 0.6707, 0.3751, 0.6519, 0.3777, 0.6463, 0.4225, 0.6647, 0.2512, 0.5026, 0.2413, 0.4539, 0.2474, 0.4529, 0.2571, 0.5004, 0.2967, 0.2679, 0.3317, 0.2326, 0.3359, 0.2371, 0.3018, 0.2715, 0.5171, 0.1754, 0.5659, 0.1848, 0.5645, 0.1909, 0.5169, 0.1816, 0.7165, 0.3071, 0.7358, 0.3529, 0.7299, 0.3551, 0.7112, 0.3104, 0.7177, 0.5461, 0.6903, 0.5876, 0.6853, 0.584, 0.7121, 0.5436, 0.5196, 0.6799, 0.4699, 0.6802, 0.4701, 0.674, 0.5186, 0.6738, 0.2705, 0.5484, 0.2512, 0.5026, 0.2571, 0.5004, 0.2758, 0.5451, 0.2693, 0.3094, 0.2967, 0.2679, 0.3018, 0.2715, 0.275, 0.3119, 0.4674, 0.1756, 0.5171, 0.1754, 0.5169, 0.1816, 0.4684, 0.1818, 0.6887, 0.2659, 0.7165, 0.3071, 0.7112, 0.3104, 0.6842, 0.2701, 0.7365, 0.5001, 0.7177, 0.5461, 0.7121, 0.5436, 0.7305, 0.4987, 0.5683, 0.67, 0.5196, 0.6799, 0.5186, 0.6738, 0.5661, 0.6642, 0.2983, 0.5896, 0.2705, 0.5484, 0.2758, 0.5451, 0.3029, 0.5853, 0.2505, 0.3554, 0.2693, 0.3094, 0.275, 0.3119, 0.2566, 0.3568, 0.4187, 0.1856, 0.4674, 0.1756, 0.4684, 0.1818, 0.4209, 0.1914, 0.6534, 0.2309, 0.6887, 0.2659, 0.6842, 0.2701, 0.6497, 0.236, 0.746, 0.4513, 0.7365, 0.5001, 0.7305, 0.4987, 0.7398, 0.4511, 0.6141, 0.6508, 0.5683, 0.67, 0.5661, 0.6642, 0.6108, 0.6455, 0.3336, 0.6245, 0.2983, 0.5896, 0.3029, 0.5853, 0.3373, 0.6195, 0.2411, 0.4042, 0.2505, 0.3554, 0.2566, 0.3568, 0.2473, 0.4044, 0.3729, 0.2048, 0.4187, 0.1856, 0.4209, 0.1914, 0.3761, 0.2101, 0.6119, 0.2035, 0.6534, 0.2309, 0.6497, 0.236, 0.6093, 0.2092, 0.7457, 0.4016, 0.746, 0.4513, 0.7398, 0.4511, 0.7396, 0.4026, 0.6553, 0.6229, 0.6141, 0.6508, 0.6108, 0.6455, 0.6511, 0.6184, 0.3751, 0.6519, 0.3336, 0.6245, 0.3373, 0.6195, 0.3777, 0.6463, 0.2413, 0.4539, 0.2411, 0.4042, 0.2473, 0.4044, 0.2474, 0.4529, 0.3761, 0.2101, 0.4209, 0.1914, 0.4236, 0.2005, 0.3806, 0.2184, 0.6093, 0.2092, 0.6497, 0.236, 0.6438, 0.2433, 0.6049, 0.2176, 0.7396, 0.4026, 0.7398, 0.4511, 0.7303, 0.4502, 0.7301, 0.4036, 0.6511, 0.6184, 0.6108, 0.6455, 0.6064, 0.6371, 0.6451, 0.6111, 0.3777, 0.6463, 0.3373, 0.6195, 0.3433, 0.6121, 0.3821, 0.6379, 0.2474, 0.4529, 0.2473, 0.4044, 0.2567, 0.4053, 0.2569, 0.4519, 0.3359, 0.2371, 0.3761, 0.2101, 0.3806, 0.2184, 0.342, 0.2445, 0.5645, 0.1909, 0.6093, 0.2092, 0.6049, 0.2176, 0.5617, 0.2, 0.7299, 0.3551, 0.7396, 0.4026, 0.7301, 0.4036, 0.7209, 0.3579, 0.6853, 0.584, 0.6511, 0.6184, 0.6451, 0.6111, 0.6779, 0.578, 0.4701, 0.674, 0.4225, 0.6647, 0.4253, 0.6556, 0.471, 0.6645, 0.4225, 0.6647, 0.3777, 0.6463, 0.3821, 0.6379, 0.4253, 0.6556, 0.2571, 0.5004, 0.2474, 0.4529, 0.2569, 0.4519, 0.2661, 0.4976, 0.3018, 0.2715, 0.3359, 0.2371, 0.342, 0.2445, 0.3091, 0.2775, 0.5169, 0.1816, 0.5645, 0.1909, 0.5617, 0.2, 0.516, 0.191, 0.7112, 0.3104, 0.7299, 0.3551, 0.7209, 0.3579, 0.7029, 0.3148, 0.7121, 0.5436, 0.6853, 0.584, 0.6779, 0.578, 0.7037, 0.5391, 0.5186, 0.6738, 0.4701, 0.674, 0.471, 0.6645, 0.5176, 0.6644, 0.2758, 0.5451, 0.2571, 0.5004, 0.2661, 0.4976, 0.2841, 0.5406, 0.275, 0.3119, 0.3018, 0.2715, 0.3091, 0.2775, 0.2833, 0.3164, 0.4684, 0.1818, 0.5169, 0.1816, 0.516, 0.191, 0.4693, 0.1912, 0.6842, 0.2701, 0.7112, 0.3104, 0.7029, 0.3148, 0.6768, 0.2762, 0.7305, 0.4987, 0.7121, 0.5436, 0.7037, 0.5391, 0.7214, 0.496, 0.5661, 0.6642, 0.5186, 0.6738, 0.5176, 0.6644, 0.5633, 0.6551, 0.3029, 0.5853, 0.2758, 0.5451, 0.2841, 0.5406, 0.3102, 0.5793, 0.2566, 0.3568, 0.275, 0.3119, 0.2833, 0.3164, 0.2656, 0.3595, 0.4209, 0.1914, 0.4684, 0.1818, 0.4693, 0.1912, 0.4236, 0.2005, 0.6497, 0.236, 0.6842, 0.2701, 0.6768, 0.2762, 0.6438, 0.2433, 0.7398, 0.4511, 0.7305, 0.4987, 0.7214, 0.496, 0.7303, 0.4502, 0.6108, 0.6455, 0.5661, 0.6642, 0.5633, 0.6551, 0.6064, 0.6371, 0.3373, 0.6195, 0.3029, 0.5853, 0.3102, 0.5793, 0.3433, 0.6121, 0.2473, 0.4044, 0.2566, 0.3568, 0.2656, 0.3595, 0.2567, 0.4053, 0.2833, 0.3164, 0.3091, 0.2775, 0.323, 0.2888, 0.2992, 0.3247, 0.4693, 0.1912, 0.516, 0.191, 0.5143, 0.2089, 0.4712, 0.209, 0.6768, 0.2762, 0.7029, 0.3148, 0.6871, 0.3234, 0.663, 0.2876, 0.7214, 0.496, 0.7037, 0.5391, 0.6878, 0.5308, 0.7042, 0.4909, 0.5633, 0.6551, 0.5176, 0.6644, 0.5158, 0.6465, 0.558, 0.638, 0.3102, 0.5793, 0.2841, 0.5406, 0.2999, 0.5321, 0.324, 0.5678, 0.2656, 0.3595, 0.2833, 0.3164, 0.2992, 0.3247, 0.2828, 0.3646, 0.4236, 0.2005, 0.4693, 0.1912, 0.4712, 0.209, 0.4289, 0.2176, 0.6438, 0.2433, 0.6768, 0.2762, 0.663, 0.2876, 0.6325, 0.2573, 0.7303, 0.4502, 0.7214, 0.496, 0.7042, 0.4909, 0.7124, 0.4486, 0.6064, 0.6371, 0.5633, 0.6551, 0.558, 0.638, 0.5978, 0.6214, 0.3433, 0.6121, 0.3102, 0.5793, 0.324, 0.5678, 0.3545, 0.5982, 0.2567, 0.4053, 0.2656, 0.3595, 0.2828, 0.3646, 0.2746, 0.4069, 0.3806, 0.2184, 0.4236, 0.2005, 0.4289, 0.2176, 0.3892, 0.2342, 0.6049, 0.2176, 0.6438, 0.2433, 0.6325, 0.2573, 0.5966, 0.2335, 0.7301, 0.4036, 0.7303, 0.4502, 0.7124, 0.4486, 0.7123, 0.4054, 0.6451, 0.6111, 0.6064, 0.6371, 0.5978, 0.6214, 0.6336, 0.5973, 0.3821, 0.6379, 0.3433, 0.6121, 0.3545, 0.5982, 0.3905, 0.622, 0.2569, 0.4519, 0.2567, 0.4053, 0.2746, 0.4069, 0.2747, 0.45, 0.342, 0.2445, 0.3806, 0.2184, 0.3892, 0.2342, 0.3534, 0.2583, 0.5617, 0.2, 0.6049, 0.2176, 0.5966, 0.2335, 0.5566, 0.2172, 0.7209, 0.3579, 0.7301, 0.4036, 0.7123, 0.4054, 0.7037, 0.3632, 0.6779, 0.578, 0.6451, 0.6111, 0.6336, 0.5973, 0.664, 0.5667, 0.471, 0.6645, 0.4253, 0.6556, 0.4304, 0.6384, 0.4727, 0.6467, 0.4253, 0.6556, 0.3821, 0.6379, 0.3905, 0.622, 0.4304, 0.6384, 0.2661, 0.4976, 0.2569, 0.4519, 0.2747, 0.45, 0.2833, 0.4923, 0.3091, 0.2775, 0.342, 0.2445, 0.3534, 0.2583, 0.323, 0.2888, 0.516, 0.191, 0.5617, 0.2, 0.5566, 0.2172, 0.5143, 0.2089, 0.7029, 0.3148, 0.7209, 0.3579, 0.7037, 0.3632, 0.6871, 0.3234, 0.7037, 0.5391, 0.6779, 0.578, 0.664, 0.5667, 0.6878, 0.5308, 0.5176, 0.6644, 0.471, 0.6645, 0.4727, 0.6467, 0.5158, 0.6465, 0.2841, 0.5406, 0.2661, 0.4976, 0.2833, 0.4923, 0.2999, 0.5321, 0.2747, 0.45, 0.2746, 0.4069, 0.2801, 0.4072, 0.2802, 0.4492, 0.3534, 0.2583, 0.3892, 0.2342, 0.392, 0.2389, 0.3571, 0.2624, 0.5566, 0.2172, 0.5966, 0.2335, 0.5942, 0.2384, 0.5553, 0.2225, 0.7037, 0.3632, 0.7123, 0.4054, 0.7068, 0.4062, 0.6985, 0.365, 0.664, 0.5667, 0.6336, 0.5973, 0.6299, 0.5932, 0.6595, 0.5634, 0.4727, 0.6467, 0.4304, 0.6384, 0.4317, 0.633, 0.4729, 0.6412, 0.4304, 0.6384, 0.3905, 0.622, 0.3928, 0.617, 0.4317, 0.633, 0.2833, 0.4923, 0.2747, 0.45, 0.2802, 0.4492, 0.2885, 0.4904, 0.323, 0.2888, 0.3534, 0.2583, 0.3571, 0.2624, 0.3275, 0.2921, 0.5143, 0.2089, 0.5566, 0.2172, 0.5553, 0.2225, 0.514, 0.2144, 0.6871, 0.3234, 0.7037, 0.3632, 0.6985, 0.365, 0.6824, 0.3262, 0.6878, 0.5308, 0.664, 0.5667, 0.6595, 0.5634, 0.6828, 0.5284, 0.5158, 0.6465, 0.4727, 0.6467, 0.4729, 0.6412, 0.515, 0.6411, 0.2999, 0.5321, 0.2833, 0.4923, 0.2885, 0.4904, 0.3046, 0.5292, 0.2992, 0.3247, 0.323, 0.2888, 0.3275, 0.2921, 0.3042, 0.3271, 0.4712, 0.209, 0.5143, 0.2089, 0.514, 0.2144, 0.472, 0.2145, 0.663, 0.2876, 0.6871, 0.3234, 0.6824, 0.3262, 0.6589, 0.2913, 0.7042, 0.4909, 0.6878, 0.5308, 0.6828, 0.5284, 0.6988, 0.4895, 0.558, 0.638, 0.5158, 0.6465, 0.515, 0.6411, 0.5562, 0.6328, 0.324, 0.5678, 0.2999, 0.5321, 0.3046, 0.5292, 0.3281, 0.5641, 0.2828, 0.3646, 0.2992, 0.3247, 0.3042, 0.3271, 0.2882, 0.366, 0.4289, 0.2176, 0.4712, 0.209, 0.472, 0.2145, 0.4308, 0.2228, 0.6325, 0.2573, 0.663, 0.2876, 0.6589, 0.2913, 0.6292, 0.2617, 0.7124, 0.4486, 0.7042, 0.4909, 0.6988, 0.4895, 0.7069, 0.4483, 0.5978, 0.6214, 0.558, 0.638, 0.5562, 0.6328, 0.595, 0.6166, 0.3545, 0.5982, 0.324, 0.5678, 0.3281, 0.5641, 0.3578, 0.5938, 0.2746, 0.4069, 0.2828, 0.3646, 0.2882, 0.366, 0.2801, 0.4072, 0.3892, 0.2342, 0.4289, 0.2176, 0.4308, 0.2228, 0.392, 0.2389, 0.5966, 0.2335, 0.6325, 0.2573, 0.6292, 0.2617, 0.5942, 0.2384, 0.7123, 0.4054, 0.7124, 0.4486, 0.7069, 0.4483, 0.7068, 0.4062, 0.6336, 0.5973, 0.5978, 0.6214, 0.595, 0.6166, 0.6299, 0.5932, 0.3905, 0.622, 0.3545, 0.5982, 0.3578, 0.5938, 0.3928, 0.617, 0.3281, 0.5641, 0.3046, 0.5292, 0.3206, 0.5206, 0.3421, 0.5526, 0.2882, 0.366, 0.3042, 0.3271, 0.3202, 0.3357, 0.3056, 0.3712, 0.4308, 0.2228, 0.472, 0.2145, 0.4738, 0.2326, 0.4361, 0.2402, 0.6292, 0.2617, 0.6589, 0.2913, 0.6449, 0.3029, 0.6177, 0.2757, 0.7069, 0.4483, 0.6988, 0.4895, 0.6814, 0.4843, 0.6888, 0.4465, 0.595, 0.6166, 0.5562, 0.6328, 0.5509, 0.6154, 0.5864, 0.6006, 0.3578, 0.5938, 0.3281, 0.5641, 0.3421, 0.5526, 0.3693, 0.5797, 0.2801, 0.4072, 0.2882, 0.366, 0.3056, 0.3712, 0.2982, 0.409, 0.392, 0.2389, 0.4308, 0.2228, 0.4361, 0.2402, 0.4006, 0.255, 0.5942, 0.2384, 0.6292, 0.2617, 0.6177, 0.2757, 0.5857, 0.2545, 0.7068, 0.4062, 0.7069, 0.4483, 0.6888, 0.4465, 0.6887, 0.408, 0.6299, 0.5932, 0.595, 0.6166, 0.5864, 0.6006, 0.6183, 0.5792, 0.3928, 0.617, 0.3578, 0.5938, 0.3693, 0.5797, 0.4014, 0.601, 0.2802, 0.4492, 0.2801, 0.4072, 0.2982, 0.409, 0.2983, 0.4474, 0.3571, 0.2624, 0.392, 0.2389, 0.4006, 0.255, 0.3687, 0.2764, 0.5553, 0.2225, 0.5942, 0.2384, 0.5857, 0.2545, 0.5501, 0.24, 0.6985, 0.365, 0.7068, 0.4062, 0.6887, 0.408, 0.6812, 0.3703, 0.6595, 0.5634, 0.6299, 0.5932, 0.6183, 0.5792, 0.6455, 0.5519, 0.4729, 0.6412, 0.4317, 0.633, 0.4369, 0.6156, 0.4747, 0.6231, 0.4317, 0.633, 0.3928, 0.617, 0.4014, 0.601, 0.4369, 0.6156, 0.2885, 0.4904, 0.2802, 0.4492, 0.2983, 0.4474, 0.3058, 0.4851, 0.3275, 0.2921, 0.3571, 0.2624, 0.3687, 0.2764, 0.3415, 0.3036, 0.514, 0.2144, 0.5553, 0.2225, 0.5501, 0.24, 0.5123, 0.2325, 0.6824, 0.3262, 0.6985, 0.365, 0.6812, 0.3703, 0.6664, 0.3348, 0.6828, 0.5284, 0.6595, 0.5634, 0.6455, 0.5519, 0.6668, 0.5199, 0.515, 0.6411, 0.4729, 0.6412, 0.4747, 0.6231, 0.5132, 0.623, 0.3046, 0.5292, 0.2885, 0.4904, 0.3058, 0.4851, 0.3206, 0.5206, 0.3042, 0.3271, 0.3275, 0.2921, 0.3415, 0.3036, 0.3202, 0.3357, 0.472, 0.2145, 0.514, 0.2144, 0.5123, 0.2325, 0.4738, 0.2326, 0.6589, 0.2913, 0.6824, 0.3262, 0.6664, 0.3348, 0.6449, 0.3029, 0.6988, 0.4895, 0.6828, 0.5284, 0.6668, 0.5199, 0.6814, 0.4843, 0.5562, 0.6328, 0.515, 0.6411, 0.5132, 0.623, 0.5509, 0.6154, 0.4369, 0.6156, 0.4014, 0.601, 0.4276, 0.551, 0.4529, 0.5615, 0.3058, 0.4851, 0.2983, 0.4474, 0.3544, 0.4415, 0.3597, 0.4683, 0.3415, 0.3036, 0.3687, 0.2764, 0.4048, 0.3197, 0.3854, 0.3391, 0.5123, 0.2325, 0.5501, 0.24, 0.5339, 0.294, 0.5071, 0.2887, 0.6664, 0.3348, 0.6812, 0.3703, 0.6272, 0.3871, 0.6168, 0.3618, 0.6668, 0.5199, 0.6455, 0.5519, 0.6016, 0.5164, 0.6168, 0.4936, 0.5132, 0.623, 0.4747, 0.6231, 0.4798, 0.5669, 0.5072, 0.5668, 0.3206, 0.5206, 0.3058, 0.4851, 0.3597, 0.4683, 0.3702, 0.4937, 0.3202, 0.3357, 0.3415, 0.3036, 0.3854, 0.3391, 0.3702, 0.3619, 0.4738, 0.2326, 0.5123, 0.2325, 0.5071, 0.2887, 0.4797, 0.2887, 0.6449, 0.3029, 0.6664, 0.3348, 0.6168, 0.3618, 0.6015, 0.339, 0.6814, 0.4843, 0.6668, 0.5199, 0.6168, 0.4936, 0.6273, 0.4683, 0.5509, 0.6154, 0.5132, 0.623, 0.5072, 0.5668, 0.5341, 0.5615, 0.3421, 0.5526, 0.3206, 0.5206, 0.3702, 0.4937, 0.3855, 0.5164, 0.3056, 0.3712, 0.3202, 0.3357, 0.3702, 0.3619, 0.3597, 0.3872, 0.4361, 0.2402, 0.4738, 0.2326, 0.4797, 0.2887, 0.4529, 0.294, 0.6177, 0.2757, 0.6449, 0.3029, 0.6015, 0.339, 0.5821, 0.3196, 0.6888, 0.4465, 0.6814, 0.4843, 0.6273, 0.4683, 0.6326, 0.4414, 0.5864, 0.6006, 0.5509, 0.6154, 0.5341, 0.5615, 0.5594, 0.551, 0.3693, 0.5797, 0.3421, 0.5526, 0.3855, 0.5164, 0.4048, 0.5358, 0.2982, 0.409, 0.3056, 0.3712, 0.3597, 0.3872, 0.3544, 0.4141, 0.4006, 0.255, 0.4361, 0.2402, 0.4529, 0.294, 0.4276, 0.3045, 0.5857, 0.2545, 0.6177, 0.2757, 0.5821, 0.3196, 0.5593, 0.3044, 0.6887, 0.408, 0.6888, 0.4465, 0.6326, 0.4414, 0.6326, 0.414, 0.6183, 0.5792, 0.5864, 0.6006, 0.5594, 0.551, 0.5822, 0.5358, 0.4014, 0.601, 0.3693, 0.5797, 0.4048, 0.5358, 0.4276, 0.551, 0.2983, 0.4474, 0.2982, 0.409, 0.3544, 0.4141, 0.3544, 0.4415, 0.3687, 0.2764, 0.4006, 0.255, 0.4276, 0.3045, 0.4048, 0.3197, 0.5501, 0.24, 0.5857, 0.2545, 0.5593, 0.3044, 0.5339, 0.294, 0.6812, 0.3703, 0.6887, 0.408, 0.6326, 0.414, 0.6272, 0.3871, 0.6455, 0.5519, 0.6183, 0.5792, 0.5822, 0.5358, 0.6016, 0.5164, 0.4747, 0.6231, 0.4369, 0.6156, 0.4529, 0.5615, 0.4798, 0.5669, 0.4048, 0.5358, 0.3855, 0.5164, 0.4271, 0.4822, 0.439, 0.4941, 0.3544, 0.4141, 0.3597, 0.3872, 0.4113, 0.4028, 0.408, 0.4193, 0.4276, 0.3045, 0.4529, 0.294, 0.4685, 0.3455, 0.453, 0.352, 0.5593, 0.3044, 0.5821, 0.3196, 0.548, 0.3613, 0.534, 0.352, 0.6326, 0.414, 0.6326, 0.4414, 0.579, 0.4362, 0.579, 0.4193, 0.5822, 0.5358, 0.5594, 0.551, 0.534, 0.5035, 0.548, 0.4942, 0.4276, 0.551, 0.4048, 0.5358, 0.439, 0.4941, 0.453, 0.5035, 0.3544, 0.4415, 0.3544, 0.4141, 0.408, 0.4193, 0.408, 0.4362, 0.4048, 0.3197, 0.4276, 0.3045, 0.453, 0.352, 0.439, 0.3613, 0.5339, 0.294, 0.5593, 0.3044, 0.534, 0.352, 0.5184, 0.3455, 0.6272, 0.3871, 0.6326, 0.414, 0.579, 0.4193, 0.5757, 0.4028, 0.6016, 0.5164, 0.5822, 0.5358, 0.548, 0.4942, 0.5599, 0.4822, 0.4798, 0.5669, 0.4529, 0.5615, 0.4685, 0.51, 0.4851, 0.5132, 0.4529, 0.5615, 0.4276, 0.551, 0.453, 0.5035, 0.4685, 0.51, 0.3597, 0.4683, 0.3544, 0.4415, 0.408, 0.4362, 0.4113, 0.4527, 0.3854, 0.3391, 0.4048, 0.3197, 0.439, 0.3613, 0.4271, 0.3732, 0.5071, 0.2887, 0.5339, 0.294, 0.5184, 0.3455, 0.5019, 0.3423, 0.6168, 0.3618, 0.6272, 0.3871, 0.5757, 0.4028, 0.5692, 0.3872, 0.6168, 0.4936, 0.6016, 0.5164, 0.5599, 0.4822, 0.5693, 0.4682, 0.5072, 0.5668, 0.4798, 0.5669, 0.4851, 0.5132, 0.5019, 0.5132, 0.3702, 0.4937, 0.3597, 0.4683, 0.4113, 0.4527, 0.4177, 0.4682, 0.3702, 0.3619, 0.3854, 0.3391, 0.4271, 0.3732, 0.4177, 0.3872, 0.4797, 0.2887, 0.5071, 0.2887, 0.5019, 0.3423, 0.485, 0.3423, 0.6015, 0.339, 0.6168, 0.3618, 0.5692, 0.3872, 0.5599, 0.3732, 0.6273, 0.4683, 0.6168, 0.4936, 0.5693, 0.4682, 0.5757, 0.4527, 0.5341, 0.5615, 0.5072, 0.5668, 0.5019, 0.5132, 0.5184, 0.51, 0.3855, 0.5164, 0.3702, 0.4937, 0.4177, 0.4682, 0.4271, 0.4822, 0.3597, 0.3872, 0.3702, 0.3619, 0.4177, 0.3872, 0.4113, 0.4028, 0.4529, 0.294, 0.4797, 0.2887, 0.485, 0.3423, 0.4685, 0.3455, 0.5821, 0.3196, 0.6015, 0.339, 0.5599, 0.3732, 0.548, 0.3613, 0.6326, 0.4414, 0.6273, 0.4683, 0.5757, 0.4527, 0.579, 0.4362, 0.5594, 0.551, 0.5341, 0.5615, 0.5184, 0.51, 0.534, 0.5035, 0.439, 0.4941, 0.4271, 0.4822, 0.4935, 0.4277, 0.408, 0.4193, 0.4113, 0.4028, 0.4935, 0.4277, 0.453, 0.352, 0.4685, 0.3455, 0.4935, 0.4277, 0.534, 0.352, 0.548, 0.3613, 0.4935, 0.4277, 0.579, 0.4193, 0.579, 0.4362, 0.4935, 0.4277, 0.548, 0.4942, 0.534, 0.5035, 0.4935, 0.4277, 0.453, 0.5035, 0.439, 0.4941, 0.4935, 0.4277, 0.408, 0.4362, 0.408, 0.4193, 0.4935, 0.4277, 0.439, 0.3613, 0.453, 0.352, 0.4935, 0.4277, 0.5184, 0.3455, 0.534, 0.352, 0.4935, 0.4277, 0.5757, 0.4028, 0.579, 0.4193, 0.4935, 0.4277, 0.5599, 0.4822, 0.548, 0.4942, 0.4935, 0.4277, 0.4851, 0.5132, 0.4685, 0.51, 0.4935, 0.4277, 0.4685, 0.51, 0.453, 0.5035, 0.4935, 0.4277, 0.4113, 0.4527, 0.408, 0.4362, 0.4935, 0.4277, 0.4271, 0.3732, 0.439, 0.3613, 0.4935, 0.4277, 0.5019, 0.3423, 0.5184, 0.3455, 0.4935, 0.4277, 0.5692, 0.3872, 0.5757, 0.4028, 0.4935, 0.4277, 0.5693, 0.4682, 0.5599, 0.4822, 0.4935, 0.4277, 0.5019, 0.5132, 0.4851, 0.5132, 0.4935, 0.4277, 0.4177, 0.4682, 0.4113, 0.4527, 0.4935, 0.4277, 0.4177, 0.3872, 0.4271, 0.3732, 0.4935, 0.4277, 0.485, 0.3423, 0.5019, 0.3423, 0.4935, 0.4277, 0.5599, 0.3732, 0.5692, 0.3872, 0.4935, 0.4277, 0.5757, 0.4527, 0.5693, 0.4682, 0.4935, 0.4277, 0.5184, 0.51, 0.5019, 0.5132, 0.4935, 0.4277, 0.4271, 0.4822, 0.4177, 0.4682, 0.4935, 0.4277, 0.4113, 0.4028, 0.4177, 0.3872, 0.4935, 0.4277, 0.4685, 0.3455, 0.485, 0.3423, 0.4935, 0.4277, 0.548, 0.3613, 0.5599, 0.3732, 0.4935, 0.4277, 0.579, 0.4362, 0.5757, 0.4527, 0.4935, 0.4277, 0.534, 0.5035, 0.5184, 0.51, 0.4935, 0.4277, 0.9002, 0.7761, 0.9086, 0.7659, 0.9243, 0.7816, 0.9141, 0.79, 0.9141, 0.79, 0.9243, 0.7816, 0.9366, 0.8, 0.9251, 0.8063, 0.9251, 0.8063, 0.9366, 0.8, 0.9452, 0.8204, 0.9326, 0.8244, 0.9326, 0.8244, 0.9452, 0.8204, 0.9496, 0.8421, 0.9365, 0.8435, 0.9365, 0.8435, 0.9496, 0.8421, 0.95, 0.8645, 0.9367, 0.8633, 0.9367, 0.8633, 0.95, 0.8645, 0.9457, 0.8866, 0.9328, 0.8828, 0.9328, 0.8828, 0.9457, 0.8866, 0.937, 0.9074, 0.9253, 0.9012, 0.9253, 0.9012, 0.937, 0.9074, 0.9246, 0.926, 0.9143, 0.9176, 0.9143, 0.9176, 0.9246, 0.926, 0.9087, 0.9418, 0.9003, 0.9316, 0.9003, 0.9316, 0.9087, 0.9418, 0.8901, 0.9542, 0.8839, 0.9425, 0.8839, 0.9425, 0.8901, 0.9542, 0.8695, 0.9627, 0.8656, 0.95, 0.8656, 0.95, 0.8695, 0.9627, 0.8476, 0.967, 0.8463, 0.9538, 0.8463, 0.9538, 0.8476, 0.967, 0.8253, 0.967, 0.8266, 0.9538, 0.8266, 0.9538, 0.8253, 0.967, 0.8035, 0.9626, 0.8073, 0.9499, 0.8073, 0.9499, 0.8035, 0.9626, 0.7829, 0.9541, 0.7891, 0.9424, 0.7891, 0.9424, 0.7829, 0.9541, 0.7643, 0.9417, 0.7727, 0.9314, 0.7727, 0.9314, 0.7643, 0.9417, 0.7486, 0.9259, 0.7588, 0.9175, 0.7588, 0.9175, 0.7486, 0.9259, 0.7362, 0.9074, 0.7479, 0.9011, 0.7479, 0.9011, 0.7362, 0.9074, 0.7277, 0.8868, 0.7403, 0.8829, 0.7403, 0.8829, 0.7277, 0.8868, 0.7234, 0.8649, 0.7365, 0.8636, 0.7365, 0.8636, 0.7234, 0.8649, 0.7234, 0.8426, 0.7365, 0.8439, 0.7365, 0.8439, 0.7234, 0.8426, 0.7277, 0.8208, 0.7404, 0.8245, 0.7404, 0.8245, 0.7277, 0.8208, 0.7363, 0.8002, 0.7479, 0.8064, 0.7479, 0.8064, 0.7363, 0.8002, 0.7486, 0.7816, 0.7589, 0.79, 0.7589, 0.79, 0.7486, 0.7816, 0.7644, 0.7659, 0.7728, 0.7761, 0.7728, 0.7761, 0.7644, 0.7659, 0.7829, 0.7535, 0.7892, 0.7651, 0.7892, 0.7651, 0.7829, 0.7535, 0.8035, 0.745, 0.8074, 0.7576, 0.8074, 0.7576, 0.8035, 0.745, 0.8254, 0.7406, 0.8267, 0.7538, 0.8267, 0.7538, 0.8254, 0.7406, 0.8476, 0.7406, 0.8464, 0.7538, 0.8464, 0.7538, 0.8476, 0.7406, 0.8695, 0.745, 0.8657, 0.7576, 0.8839, 0.7652, 0.8901, 0.7535, 0.9086, 0.7659, 0.9002, 0.7761, 0.8657, 0.7576, 0.8695, 0.745, 0.8901, 0.7535, 0.8839, 0.7652])
me_cylinder.materials.append(mat_shell)
me_cylinder.materials.append(mat_blackspec)
me_cylinder.use_remesh_preserve_volume = False
me_cylinder.use_remesh_preserve_attributes = False
me_cylinder.use_mirror_vertex_groups = False
me_cylinder.update()

# ---- objects
ob_bullet = bpy.data.objects.new('bullet', me_cylinder_001)
ob_shell = bpy.data.objects.new('shell', me_cylinder)
ob_cam_pers1 = bpy.data.objects.new('cam_pers1', cam_camera_006)
ob_lamp_002 = bpy.data.objects.new('Lamp.002', light_lamp_002)
ob_point = bpy.data.objects.new('Point', light_point)
ob_lamp = bpy.data.objects.new('Lamp', light_lamp)
ob_cam_bottom = bpy.data.objects.new('cam_bottom', cam_camera_005)
ob_cam_top = bpy.data.objects.new('cam_top', cam_camera_004)
ob_cam_back = bpy.data.objects.new('cam_back', cam_camera_003)
ob_cam_side = bpy.data.objects.new('cam_side', cam_camera_002)
ob_cam_pers2 = bpy.data.objects.new('cam_pers2', cam_camera_001)
ob_cam_front = bpy.data.objects.new('cam_front', cam_camera)
ob_empty_mirror = bpy.data.objects.new('Empty_mirror', None)

# ---- transforms, parenting, visibility, modifiers, constraints
ob_bullet.location = (0.0, 2.367, 0.0)
ob_bullet.rotation_euler = (1.571, 0.0, 0.0)
ob_bullet.scale = (0.4797, 0.4797, 0.4797)
ob_bullet.lineart.crease_threshold = 0.0
_m = ob_bullet.modifiers.new('Subsurf', 'SUBSURF')
_m.uv_smooth = 'PRESERVE_CORNERS'
_m.quality = 2
_m.show_only_control_edges = False
ob_shell.location = (0.0, 0.0, 0.0)
ob_shell.rotation_euler = (1.571, 0.0, 0.0)
ob_shell.scale = (0.7172, 0.7172, 0.7172)
ob_shell.lineart.crease_threshold = 0.0
ob_cam_pers1.location = (8.275, -6.071, 0.8426)
ob_cam_pers1.rotation_euler = (-1.739, 3.042, -2.133)
ob_cam_pers1.scale = (1.0, 1.0, 1.0)
ob_cam_pers1.lineart.crease_threshold = 0.0
ob_lamp_002.location = (-2.777, 7.535, -5.042)
ob_lamp_002.rotation_euler = (-4.124, -0.3581, 1.871)
ob_lamp_002.scale = (1.001, 1.13, 1.216)
ob_lamp_002.lock_rotations_4d = False
ob_lamp_002.empty_display_type = 'ARROWS'
ob_lamp_002.color = (0.0, 0.0, 0.0, 0.0)
ob_lamp_002.lineart.crease_threshold = 0.0
ob_point.location = (0.0, -1.105, 0.04619)
ob_point.lineart.crease_threshold = 0.0
ob_lamp.location = (-3.169, -9.635, 6.57)
ob_lamp.rotation_euler = (0.2298, -1.069, 2.304)
ob_lamp.scale = (1.001, 1.13, 1.216)
ob_lamp.lock_rotations_4d = False
ob_lamp.empty_display_type = 'ARROWS'
ob_lamp.color = (0.0, 0.0, 0.0, 0.0)
ob_lamp.lineart.crease_threshold = 0.0
ob_cam_bottom.location = (0.04729, 1.596, -9.149)
ob_cam_bottom.rotation_euler = (-3.151, -0.004644, 3.139)
ob_cam_bottom.scale = (1.0, 1.268, 1.073)
ob_cam_bottom.lock_rotations_4d = False
ob_cam_bottom.empty_display_type = 'ARROWS'
ob_cam_bottom.color = (0.0, 0.0, 0.0, 0.0)
ob_cam_bottom.display_type = 'WIRE'
ob_cam_bottom.lineart.crease_threshold = 0.0
ob_cam_top.location = (0.04729, 1.409, 9.998)
ob_cam_top.rotation_euler = (-0.009711, 0.004644, 3.145)
ob_cam_top.scale = (1.0, 1.268, 1.073)
ob_cam_top.lock_rotations_4d = False
ob_cam_top.empty_display_type = 'ARROWS'
ob_cam_top.color = (0.0, 0.0, 0.0, 0.0)
ob_cam_top.display_type = 'WIRE'
ob_cam_top.lineart.crease_threshold = 0.0
ob_cam_back.location = (0.04729, 14.08, 0.02878)
ob_cam_back.rotation_euler = (1.561, -0.002974, 3.146)
ob_cam_back.scale = (1.0, 1.268, 1.073)
ob_cam_back.lock_rotations_4d = False
ob_cam_back.empty_display_type = 'ARROWS'
ob_cam_back.color = (0.0, 0.0, 0.0, 0.0)
ob_cam_back.display_type = 'WIRE'
ob_cam_back.lineart.crease_threshold = 0.0
ob_cam_side.location = (20.93, 0.03551, 0.02878)
ob_cam_side.rotation_euler = (1.561, -0.002974, 1.575)
ob_cam_side.scale = (1.0, 1.268, 1.073)
ob_cam_side.lock_rotations_4d = False
ob_cam_side.empty_display_type = 'ARROWS'
ob_cam_side.color = (0.0, 0.0, 0.0, 0.0)
ob_cam_side.display_type = 'WIRE'
ob_cam_side.lineart.crease_threshold = 0.0
ob_cam_pers2.location = (4.833, 10.8, 1.476)
ob_cam_pers2.rotation_euler = (-1.739, 3.042, -0.6165)
ob_cam_pers2.scale = (1.0, 1.0, 1.0)
ob_cam_pers2.lineart.crease_threshold = 0.0
ob_cam_front.location = (0.04729, -8.981, 0.02878)
ob_cam_front.rotation_euler = (1.561, -0.002974, 0.004644)
ob_cam_front.scale = (1.0, 1.268, 1.073)
ob_cam_front.lock_rotations_4d = False
ob_cam_front.empty_display_type = 'ARROWS'
ob_cam_front.color = (0.0, 0.0, 0.0, 0.0)
ob_cam_front.display_type = 'WIRE'
ob_cam_front.lineart.crease_threshold = 0.0
ob_empty_mirror.location = (0.0, 0.0, 0.05211)
ob_empty_mirror.scale = (1.0, 1.0, 1.326)
ob_empty_mirror.empty_image_offset = (0.0, 0.0)
ob_empty_mirror.lineart.crease_threshold = 0.0

# ---- collection membership
col_collection_1.objects.link(ob_bullet)
col_collection_1.objects.link(ob_shell)
col_collection_1.objects.link(ob_cam_pers1)
col_collection_2.objects.link(ob_lamp_002)
col_collection_2.objects.link(ob_point)
col_collection_2.objects.link(ob_lamp)
col_collection_3.objects.link(ob_cam_bottom)
col_collection_3.objects.link(ob_cam_top)
col_collection_3.objects.link(ob_cam_back)
col_collection_3.objects.link(ob_cam_side)
col_collection_3.objects.link(ob_cam_pers2)
col_collection_3.objects.link(ob_cam_front)
col_collection_4.objects.link(ob_empty_mirror)

# ---- scene / render settings (as saved in the file)
scene.camera = ob_cam_pers1
scene.frame_start = 1; scene.frame_end = 68; scene.frame_set(1)
scene.render.engine = 'CYCLES'
scene.render.image_settings.compression = 90
scene.render.resolution_x = 1200
scene.render.resolution_y = 1200
scene.render.dither_intensity = 0.0
scene.render.bake_margin = 2
scene.render.bake_bias = 0.0
scene.cycles.use_denoising = False
scene.cycles.samples = 100
scene.cycles.sampling_pattern = 'TABULATED_SOBOL'
scene.cycles.light_sampling_threshold = 0.0
scene.cycles.use_adaptive_sampling = False
scene.cycles.use_light_tree = False
scene.cycles.blur_glossy = 3.8
scene.cycles.max_bounces = 4
scene.cycles.diffuse_bounces = 128
scene.cycles.volume_bounces = 1
scene.cycles.pixel_filter_type = 'GAUSSIAN'
scene.cycles.seed = 1000
scene.cycles.sample_clamp_indirect = 0.0
scene.view_settings.view_transform = 'Standard'
bpy.context.view_layer.update()

